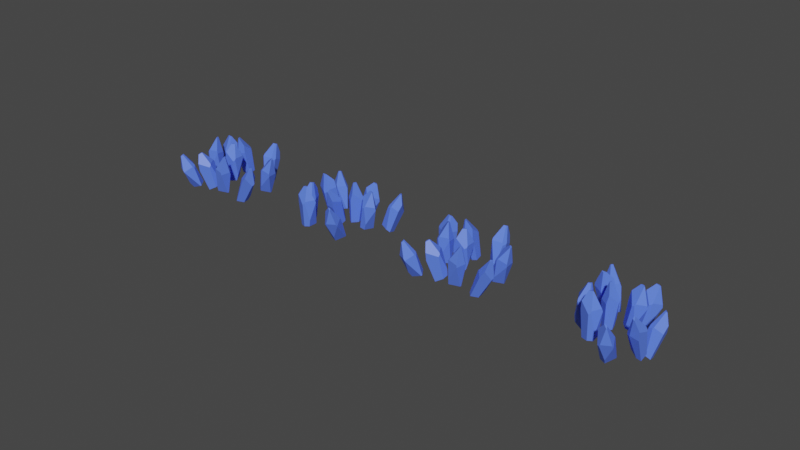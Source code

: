 # Source: Minerals.blend  (saved by Blender 2.93.21; exported with 4.5.12 LTS)
import bpy
from mathutils import Matrix  # noqa: F401  (used for matrix-valued properties, if any)

bpy.ops.wm.read_factory_settings(use_empty=True)
scene = bpy.context.scene
scene.name = 'Scene'

# ---- collections
col_collection = bpy.data.collections.new('Collection'); scene.collection.children.link(col_collection)

# ---- materials (node trees are filled in below, after node groups)
mat_mineral = bpy.data.materials.new('Mineral')
mat_mineral.use_transparent_shadow = False

# ---- material node trees
mat_mineral.use_nodes = True; mat_mineral.node_tree.nodes.clear()
_N = mat_mineral.node_tree.nodes; _L = mat_mineral.node_tree.links
n0 = _N.new('ShaderNodeBsdfPrincipled'); n0.name = 'Principled BSDF'; n0.location = (10, 300)
n0.distribution = 'GGX'
n0.subsurface_method = 'BURLEY'
n0.inputs[0].default_value = (0.1048, 0.2068, 1.0, 1.0)
n0.inputs[3].default_value = 1.45
n0.inputs[27].default_value = (0.0, 0.0, 0.0, 1.0)
n0.inputs[28].default_value = 1.0
n1 = _N.new('ShaderNodeOutputMaterial'); n1.name = 'Material Output'; n1.location = (300, 300)
_L.new(n0.outputs[0], n1.inputs[0])
n1.is_active_output = True

# ---- world
world_world = bpy.data.worlds.new('World'); scene.world = world_world
world_world.use_nodes = True; world_world.node_tree.nodes.clear()
_N = world_world.node_tree.nodes; _L = world_world.node_tree.links
n0 = _N.new('ShaderNodeOutputWorld'); n0.name = 'World Output'; n0.location = (300, 300)
n1 = _N.new('ShaderNodeBackground'); n1.name = 'Background'; n1.location = (10, 300)
n1.inputs[0].default_value = (0.05088, 0.05088, 0.05088, 1.0)
_L.new(n1.outputs[0], n0.inputs[0])
n0.is_active_output = True
world_world.color = (0.05088, 0.05088, 0.05088)
world_world.use_sun_shadow = False
world_world.sun_shadow_jitter_overblur = 0.0

# ---- meshes
me_cube_030 = bpy.data.meshes.new('Cube.030')
me_cube_030.from_pydata([(-1.0, -1.0, 0.0), (-1.0, -1.0, 4.52), (1.0, -0.6317, 4.906), (-0.679, -1.0, 5.982), (0.1737, 0.1684, 7.454), (-0.3558, -0.1127, 7.454), (-1.0, 0.3903, 4.52), (-0.3558, 0.05794, 7.454), (-1.0, -0.2601, 0.0), (-1.0, 0.4842, 4.28), (-0.3444, 1.0, 0.0), (-0.7002, 1.0, 3.933), (1.0, -0.7644, 4.634), (0.1973, -1.0, 0.0), (0.7653, -1.0, 4.405), (-0.1437, 1.0, 0.0), (1.0, 1.0, 4.379), (1.0, -0.2577, 1.209), (0.753, -0.3622, 0.0), (1.0, 1.0, 4.425), (-0.5534, 1.0, 4.408), (1.0, 0.8888, 4.883), (-0.1946, 0.262, 7.454), (0.1733, 0.263, 7.454), (-2.928, 1.047, -0.2417), (-4.298, 1.432, 3.86), (-5.582, 2.972, 3.262), (-4.881, 1.83, 5.057), (-6.637, 2.075, 5.591), (-6.181, 1.771, 5.914), (-5.416, 0.7139, 3.314), (-6.318, 1.683, 5.847), (-3.523, 0.6643, -0.532), (-5.418, 0.6449, 3.059), (-4.821, 0.5693, -1.29), (-5.858, 0.603, 2.421), (-5.392, 3.018, 3.066), (-3.449, 2.063, -0.7228), (-5.032, 2.921, 3.046), (-4.909, 0.7397, -1.371), (-6.734, 2.084, 2.143), (-4.762, 2.463, -0.2397), (-4.204, 2.205, -1.196), (-6.748, 2.088, 2.184), (-6.066, 0.7681, 2.793), (-6.797, 2.184, 2.644), (-6.552, 1.714, 5.702), (-6.713, 2.026, 5.554), (-1.102, -6.142, 1.235), (-2.807, -6.223, 5.138), (-1.907, -4.612, 6.346), (-3.156, -6.033, 6.566), (-3.862, -4.621, 7.773), (-4.03, -5.185, 7.621), (-3.627, -5.194, 4.537), (-4.131, -5.059, 7.547), (-1.538, -5.595, 0.9153), (-3.592, -5.12, 4.289), (-1.867, -4.222, 0.7093), (-3.575, -4.531, 3.921), (-1.726, -4.706, 6.168), (-0.3464, -5.337, 1.854), (-1.649, -5.034, 5.951), (-1.741, -4.087, 0.813), (-2.67, -3.396, 5.185), (-0.7333, -4.27, 2.992), (-0.3715, -4.492, 1.865), (-2.688, -3.396, 5.225), (-3.662, -4.44, 4.407), (-2.795, -3.487, 5.669), (-4.149, -4.799, 7.542), (-3.918, -4.551, 7.732), (-7.677, -2.635, -2.963), (-8.407, -2.663, 1.45), (-9.754, -4.214, 1.43), (-8.886, -2.875, 2.804), (-9.047, -4.329, 4.247), (-8.821, -3.777, 4.32), (-7.548, -3.742, 1.692), (-8.715, -3.909, 4.35), (-7.22, -3.209, -2.835), (-7.452, -3.813, 1.474), (-6.937, -4.6, -2.767), (-7.304, -4.4, 1.155), (-9.792, -4.11, 1.141), (-8.582, -3.391, -3.239), (-9.723, -3.777, 0.9312), (-7.089, -4.727, -2.813), (-8.661, -5.476, 1.199), (-8.926, -4.481, -2.115), (-8.608, -4.237, -3.256), (-8.669, -5.477, 1.243), (-7.491, -4.496, 1.585), (-8.811, -5.393, 1.672), (-8.711, -4.169, 4.348), (-8.988, -4.402, 4.264), (-2.652, -0.8823, -0.9235), (-2.789, -0.9956, 3.591), (-4.718, -0.3315, 3.903), (-3.112, -0.8728, 5.042), (-4.475, -1.5, 6.414), (-3.876, -1.519, 6.446), (-3.477, -2.202, 3.499), (-3.96, -1.667, 6.435), (-3.018, -1.524, -0.972), (-3.516, -2.277, 3.254), (-4.211, -2.291, -1.071), (-4.021, -2.567, 2.865), (-4.644, -0.2095, 3.639), (-3.691, -0.2877, -0.9531), (-4.317, -0.116, 3.432), (-4.385, -2.192, -1.076), (-5.51, -1.734, 3.269), (-4.791, -0.5632, 0.1857), (-4.489, -0.5649, -1.009), (-5.512, -1.735, 3.315), (-4.163, -2.506, 3.336), (-5.471, -1.65, 3.78), (-4.201, -1.764, 6.417), (-4.521, -1.582, 6.408), (-3.962, 6.275, -4.004), (-5.745, 7.804, -0.7501), (-7.523, 7.984, -2.102), (-6.557, 8.359, 0.02214), (-8.264, 7.995, 0.7031), (-7.754, 8.142, 1.077), (-6.34, 6.591, -0.3151), (-7.828, 7.993, 1.131), (-4.279, 5.629, -3.773), (-6.286, 6.428, -0.4585), (-5.3, 4.651, -3.951), (-6.59, 5.916, -0.8091), (-7.358, 8.007, -2.34), (-4.841, 6.496, -5.049), (-6.995, 8.092, -2.374), (-5.448, 4.688, -4.126), (-8.014, 6.382, -1.972), (-6.225, 6.406, -4.647), (-5.522, 6.043, -5.335), (-8.032, 6.397, -1.938), (-6.885, 6.104, -0.5952), (-8.165, 6.649, -1.643), (-8.033, 7.845, 1.054), (-8.304, 7.912, 0.7331), (-8.035, -0.2552, -5.53), (-9.782, 0.8405, -1.946), (-8.516, 2.355, -1.184), (-10.1, 1.378, -0.6703), (-10.43, 3.104, -0.04631), (-10.74, 2.589, -0.033), (-10.29, 1.889, -2.959), (-10.8, 2.718, -0.1574), (-8.305, 0.3027, -6.069), (-10.23, 1.901, -3.218), (-8.258, 1.628, -6.751), (-10.05, 2.377, -3.761), (-8.362, 2.189, -1.304), (-7.108, 0.4292, -5.097), (-8.37, 1.822, -1.398), (-8.103, 1.742, -6.678), (-8.909, 3.458, -2.792), (-7.224, 1.741, -4.389), (-6.91, 1.228, -5.361), (-8.927, 3.469, -2.755), (-10.12, 2.576, -3.331), (-9.063, 3.496, -2.311), (-10.75, 2.964, -0.2478), (-10.47, 3.175, -0.1155), (-3.136, 2.391, -0.6931), (-4.548, 3.186, 3.276), (-2.971, 4.233, 4.342), (-4.72, 3.546, 4.703), (-4.66, 5.15, 5.844), (-5.072, 4.722, 5.735), (-4.829, 4.462, 2.641), (-5.107, 4.879, 5.657), (-3.286, 3.07, -1.031), (-4.773, 4.506, 2.388), (-2.961, 4.437, -1.312), (-4.504, 5.014, 1.982), (-2.859, 4.063, 4.163), (-2.076, 2.775, -0.1572), (-2.948, 3.731, 3.965), (-2.783, 4.501, -1.222), (-3.137, 5.637, 3.135), (-1.892, 3.926, 0.9251), (-1.712, 3.538, -0.1994), (-3.151, 5.645, 3.175), (-4.522, 5.144, 2.464), (-3.272, 5.624, 3.628), (-5.006, 5.118, 5.636), (-4.68, 5.237, 5.801), (-10.08, -3.237, -6.982), (-12.42, -3.654, -3.764), (-11.34, -4.892, -2.112), (-13.0, -4.022, -2.547), (-12.75, -3.986, -0.1427), (-13.17, -3.792, -0.6469), (-11.77, -2.713, -2.706), (-13.09, -3.677, -0.517), (-9.736, -2.736, -6.419), (-11.6, -2.628, -2.805), (-8.787, -2.359, -5.101), (-11.02, -2.464, -2.496), (-11.26, -4.957, -2.408), (-9.42, -4.106, -6.326), (-11.39, -4.925, -2.878), (-8.676, -2.505, -4.991), (-10.31, -3.739, -1.246), (-9.257, -4.298, -4.46), (-8.816, -4.078, -5.536), (-10.33, -3.744, -1.214), (-11.18, -2.614, -2.077), (-10.62, -3.861, -0.9718), (-12.91, -3.656, -0.2733), (-12.7, -3.922, -0.07092), (-5.521, -6.13, -2.99), (-7.039, -5.347, 0.9124), (-6.898, -7.188, 2.116), (-7.539, -5.405, 2.279), (-7.014, -5.878, 4.517), (-7.25, -5.388, 4.179), (-5.797, -5.229, 1.732), (-7.097, -5.374, 4.279), (-4.861, -6.067, -2.554), (-5.633, -5.263, 1.58), (-3.754, -6.596, -1.597), (-5.064, -5.57, 1.682), (-6.924, -7.246, 1.803), (-5.556, -7.291, -2.599), (-7.051, -7.078, 1.39), (-3.76, -6.791, -1.532), (-5.263, -7.141, 2.623), (-5.322, -7.796, -0.8553), (-5.003, -7.775, -2.041), (-5.278, -7.133, 2.662), (-5.228, -5.63, 2.14), (-5.532, -7.063, 2.993), (-6.92, -5.513, 4.452), (-6.93, -5.869, 4.573)], [], [(1, 6, 9, 8, 0), (16, 15, 10, 11, 20, 19), (21, 2, 12, 17, 16, 19), (14, 3, 1, 0, 13), (7, 5, 4, 23, 22), (23, 4, 2, 21), (3, 5, 7, 6, 1), (14, 12, 2, 4, 5, 3), (6, 7, 22, 20, 11, 9), (9, 11, 10, 8), (17, 12, 14, 13, 18), (18, 15, 16, 17), (22, 23, 21, 19, 20), (25, 30, 33, 32, 24), (40, 39, 34, 35, 44, 43), (45, 26, 36, 41, 40, 43), (38, 27, 25, 24, 37), (31, 29, 28, 47, 46), (47, 28, 26, 45), (27, 29, 31, 30, 25), (38, 36, 26, 28, 29, 27), (30, 31, 46, 44, 35, 33), (33, 35, 34, 32), (41, 36, 38, 37, 42), (42, 39, 40, 41), (46, 47, 45, 43, 44), (49, 54, 57, 56, 48), (64, 63, 58, 59, 68, 67), (69, 50, 60, 65, 64, 67), (62, 51, 49, 48, 61), (55, 53, 52, 71, 70), (71, 52, 50, 69), (51, 53, 55, 54, 49), (62, 60, 50, 52, 53, 51), (54, 55, 70, 68, 59, 57), (57, 59, 58, 56), (65, 60, 62, 61, 66), (66, 63, 64, 65), (70, 71, 69, 67, 68), (73, 78, 81, 80, 72), (88, 87, 82, 83, 92, 91), (93, 74, 84, 89, 88, 91), (86, 75, 73, 72, 85), (79, 77, 76, 95, 94), (95, 76, 74, 93), (75, 77, 79, 78, 73), (86, 84, 74, 76, 77, 75), (78, 79, 94, 92, 83, 81), (81, 83, 82, 80), (89, 84, 86, 85, 90), (90, 87, 88, 89), (94, 95, 93, 91, 92), (97, 102, 105, 104, 96), (112, 111, 106, 107, 116, 115), (117, 98, 108, 113, 112, 115), (110, 99, 97, 96, 109), (103, 101, 100, 119, 118), (119, 100, 98, 117), (99, 101, 103, 102, 97), (110, 108, 98, 100, 101, 99), (102, 103, 118, 116, 107, 105), (105, 107, 106, 104), (113, 108, 110, 109, 114), (114, 111, 112, 113), (118, 119, 117, 115, 116), (121, 126, 129, 128, 120), (136, 135, 130, 131, 140, 139), (141, 122, 132, 137, 136, 139), (134, 123, 121, 120, 133), (127, 125, 124, 143, 142), (143, 124, 122, 141), (123, 125, 127, 126, 121), (134, 132, 122, 124, 125, 123), (126, 127, 142, 140, 131, 129), (129, 131, 130, 128), (137, 132, 134, 133, 138), (138, 135, 136, 137), (142, 143, 141, 139, 140), (145, 150, 153, 152, 144), (160, 159, 154, 155, 164, 163), (165, 146, 156, 161, 160, 163), (158, 147, 145, 144, 157), (151, 149, 148, 167, 166), (167, 148, 146, 165), (147, 149, 151, 150, 145), (158, 156, 146, 148, 149, 147), (150, 151, 166, 164, 155, 153), (153, 155, 154, 152), (161, 156, 158, 157, 162), (162, 159, 160, 161), (166, 167, 165, 163, 164), (169, 174, 177, 176, 168), (184, 183, 178, 179, 188, 187), (189, 170, 180, 185, 184, 187), (182, 171, 169, 168, 181), (175, 173, 172, 191, 190), (191, 172, 170, 189), (171, 173, 175, 174, 169), (182, 180, 170, 172, 173, 171), (174, 175, 190, 188, 179, 177), (177, 179, 178, 176), (185, 180, 182, 181, 186), (186, 183, 184, 185), (190, 191, 189, 187, 188), (193, 198, 201, 200, 192), (208, 207, 202, 203, 212, 211), (213, 194, 204, 209, 208, 211), (206, 195, 193, 192, 205), (199, 197, 196, 215, 214), (215, 196, 194, 213), (195, 197, 199, 198, 193), (206, 204, 194, 196, 197, 195), (198, 199, 214, 212, 203, 201), (201, 203, 202, 200), (209, 204, 206, 205, 210), (210, 207, 208, 209), (214, 215, 213, 211, 212), (217, 222, 225, 224, 216), (232, 231, 226, 227, 236, 235), (237, 218, 228, 233, 232, 235), (230, 219, 217, 216, 229), (223, 221, 220, 239, 238), (239, 220, 218, 237), (219, 221, 223, 222, 217), (230, 228, 218, 220, 221, 219), (222, 223, 238, 236, 227, 225), (225, 227, 226, 224), (233, 228, 230, 229, 234), (234, 231, 232, 233), (238, 239, 237, 235, 236)])
_uv = me_cube_030.uv_layers.new(name='UVMap')
_uv.uv.foreach_set('vector', [0.5266, 0.0, 0.5266, 0.1738, 0.5186, 0.1855, 0.375, 0.09249, 0.375, 0.0, 0.5219, 0.5, 0.375, 0.357, 0.375, 0.332, 0.5069, 0.2875, 0.5228, 0.3058, 0.5234, 0.5, 0.5388, 0.5139, 0.5396, 0.704, 0.5304, 0.7206, 0.4156, 0.6572, 0.5219, 0.5, 0.5234, 0.5, 0.5228, 0.7793, 0.5756, 0.9599, 0.5266, 1.0, 0.375, 1.0, 0.375, 0.8503, 0.7945, 0.6178, 0.7945, 0.6391, 0.7283, 0.604, 0.7283, 0.5921, 0.7743, 0.5922, 0.5683, 0.1303, 0.5683, 0.1237, 0.4061, 0.06726, 0.4044, 0.1729, 0.4937, 0.7089, 0.5851, 0.6472, 0.5851, 0.6354, 0.4029, 0.6123, 0.4029, 0.7089, 0.3873, 0.1182, 0.4029, 0.1399, 0.421, 0.1437, 0.5886, 0.1145, 0.5877, 0.07289, 0.4896, 0.02674, 0.4685, 0.6342, 0.6119, 0.6257, 0.612, 0.6076, 0.4632, 0.5817, 0.44, 0.5878, 0.4568, 0.629, 0.6002, 0.708, 0.5955, 0.6605, 0.4251, 0.5461, 0.3996, 0.6375, 0.4494, 0.1507, 0.6103, 0.1331, 0.6002, 0.1098, 0.3946, 0.07331, 0.3932, 0.1312, 0.3931, 0.6081, 0.3907, 0.7213, 0.5663, 0.6896, 0.4414, 0.6081, 0.574, 0.6279, 0.5742, 0.6024, 0.414, 0.5438, 0.3854, 0.5436, 0.3838, 0.6516, 0.5266, 0.0, 0.5266, 0.1738, 0.5186, 0.1855, 0.375, 0.09249, 0.375, 0.0, 0.5219, 0.5, 0.375, 0.357, 0.375, 0.332, 0.5069, 0.2875, 0.5228, 0.3058, 0.5234, 0.5, 0.5388, 0.5139, 0.5396, 0.704, 0.5304, 0.7206, 0.4156, 0.6572, 0.5219, 0.5, 0.5234, 0.5, 0.5228, 0.7793, 0.5756, 0.9599, 0.5266, 1.0, 0.375, 1.0, 0.375, 0.8503, 0.7945, 0.6178, 0.7945, 0.6391, 0.7283, 0.604, 0.7283, 0.5921, 0.7743, 0.5922, 0.5683, 0.1303, 0.5683, 0.1237, 0.4061, 0.06726, 0.4044, 0.1729, 0.4937, 0.7089, 0.5851, 0.6472, 0.5851, 0.6354, 0.4029, 0.6123, 0.4029, 0.7089, 0.3873, 0.1182, 0.4029, 0.1399, 0.421, 0.1437, 0.5886, 0.1145, 0.5877, 0.07289, 0.4896, 0.02674, 0.4685, 0.6342, 0.6119, 0.6257, 0.612, 0.6076, 0.4632, 0.5817, 0.44, 0.5878, 0.4568, 0.629, 0.6002, 0.708, 0.5955, 0.6605, 0.4251, 0.5461, 0.3996, 0.6375, 0.4494, 0.1507, 0.6103, 0.1331, 0.6002, 0.1098, 0.3946, 0.07331, 0.3932, 0.1312, 0.3931, 0.6081, 0.3907, 0.7213, 0.5663, 0.6896, 0.4414, 0.6081, 0.574, 0.6279, 0.5742, 0.6024, 0.414, 0.5438, 0.3854, 0.5436, 0.3838, 0.6516, 0.5266, 0.0, 0.5266, 0.1738, 0.5186, 0.1855, 0.375, 0.09249, 0.375, 0.0, 0.5219, 0.5, 0.375, 0.357, 0.375, 0.332, 0.5069, 0.2875, 0.5228, 0.3058, 0.5234, 0.5, 0.5388, 0.5139, 0.5396, 0.704, 0.5304, 0.7206, 0.4156, 0.6572, 0.5219, 0.5, 0.5234, 0.5, 0.5228, 0.7793, 0.5756, 0.9599, 0.5266, 1.0, 0.375, 1.0, 0.375, 0.8503, 0.7945, 0.6178, 0.7945, 0.6391, 0.7283, 0.604, 0.7283, 0.5921, 0.7743, 0.5922, 0.5683, 0.1303, 0.5683, 0.1237, 0.4061, 0.06726, 0.4044, 0.1729, 0.4937, 0.7089, 0.5851, 0.6472, 0.5851, 0.6354, 0.4029, 0.6123, 0.4029, 0.7089, 0.3873, 0.1182, 0.4029, 0.1399, 0.421, 0.1437, 0.5886, 0.1145, 0.5877, 0.07289, 0.4896, 0.02674, 0.4685, 0.6342, 0.6119, 0.6257, 0.612, 0.6076, 0.4632, 0.5817, 0.44, 0.5878, 0.4568, 0.629, 0.6002, 0.708, 0.5955, 0.6605, 0.4251, 0.5461, 0.3996, 0.6375, 0.4494, 0.1507, 0.6103, 0.1331, 0.6002, 0.1098, 0.3946, 0.07331, 0.3932, 0.1312, 0.3931, 0.6081, 0.3907, 0.7213, 0.5663, 0.6896, 0.4414, 0.6081, 0.574, 0.6279, 0.5742, 0.6024, 0.414, 0.5438, 0.3854, 0.5436, 0.3838, 0.6516, 0.5266, 0.0, 0.5266, 0.1738, 0.5186, 0.1855, 0.375, 0.09249, 0.375, 0.0, 0.5219, 0.5, 0.375, 0.357, 0.375, 0.332, 0.5069, 0.2875, 0.5228, 0.3058, 0.5234, 0.5, 0.5388, 0.5139, 0.5396, 0.704, 0.5304, 0.7206, 0.4156, 0.6572, 0.5219, 0.5, 0.5234, 0.5, 0.5228, 0.7793, 0.5756, 0.9599, 0.5266, 1.0, 0.375, 1.0, 0.375, 0.8503, 0.7945, 0.6178, 0.7945, 0.6391, 0.7283, 0.604, 0.7283, 0.5921, 0.7743, 0.5922, 0.5683, 0.1303, 0.5683, 0.1237, 0.4061, 0.06726, 0.4044, 0.1729, 0.4937, 0.7089, 0.5851, 0.6472, 0.5851, 0.6354, 0.4029, 0.6123, 0.4029, 0.7089, 0.3873, 0.1182, 0.4029, 0.1399, 0.421, 0.1437, 0.5886, 0.1145, 0.5877, 0.07289, 0.4896, 0.02674, 0.4685, 0.6342, 0.6119, 0.6257, 0.612, 0.6076, 0.4632, 0.5817, 0.44, 0.5878, 0.4568, 0.629, 0.6002, 0.708, 0.5955, 0.6605, 0.4251, 0.5461, 0.3996, 0.6375, 0.4494, 0.1507, 0.6103, 0.1331, 0.6002, 0.1098, 0.3946, 0.07331, 0.3932, 0.1312, 0.3931, 0.6081, 0.3907, 0.7213, 0.5663, 0.6896, 0.4414, 0.6081, 0.574, 0.6279, 0.5742, 0.6024, 0.414, 0.5438, 0.3854, 0.5436, 0.3838, 0.6516, 0.5266, 0.0, 0.5266, 0.1738, 0.5186, 0.1855, 0.375, 0.09249, 0.375, 0.0, 0.5219, 0.5, 0.375, 0.357, 0.375, 0.332, 0.5069, 0.2875, 0.5228, 0.3058, 0.5234, 0.5, 0.5388, 0.5139, 0.5396, 0.704, 0.5304, 0.7206, 0.4156, 0.6572, 0.5219, 0.5, 0.5234, 0.5, 0.5228, 0.7793, 0.5756, 0.9599, 0.5266, 1.0, 0.375, 1.0, 0.375, 0.8503, 0.7945, 0.6178, 0.7945, 0.6391, 0.7283, 0.604, 0.7283, 0.5921, 0.7743, 0.5922, 0.5683, 0.1303, 0.5683, 0.1237, 0.4061, 0.06726, 0.4044, 0.1729, 0.4937, 0.7089, 0.5851, 0.6472, 0.5851, 0.6354, 0.4029, 0.6123, 0.4029, 0.7089, 0.3873, 0.1182, 0.4029, 0.1399, 0.421, 0.1437, 0.5886, 0.1145, 0.5877, 0.07289, 0.4896, 0.02674, 0.4685, 0.6342, 0.6119, 0.6257, 0.612, 0.6076, 0.4632, 0.5817, 0.44, 0.5878, 0.4568, 0.629, 0.6002, 0.708, 0.5955, 0.6605, 0.4251, 0.5461, 0.3996, 0.6375, 0.4494, 0.1507, 0.6103, 0.1331, 0.6002, 0.1098, 0.3946, 0.07331, 0.3932, 0.1312, 0.3931, 0.6081, 0.3907, 0.7213, 0.5663, 0.6896, 0.4414, 0.6081, 0.574, 0.6279, 0.5742, 0.6024, 0.414, 0.5438, 0.3854, 0.5436, 0.3838, 0.6516, 0.5266, 0.0, 0.5266, 0.1738, 0.5186, 0.1855, 0.375, 0.09249, 0.375, 0.0, 0.5219, 0.5, 0.375, 0.357, 0.375, 0.332, 0.5069, 0.2875, 0.5228, 0.3058, 0.5234, 0.5, 0.5388, 0.5139, 0.5396, 0.704, 0.5304, 0.7206, 0.4156, 0.6572, 0.5219, 0.5, 0.5234, 0.5, 0.5228, 0.7793, 0.5756, 0.9599, 0.5266, 1.0, 0.375, 1.0, 0.375, 0.8503, 0.7945, 0.6178, 0.7945, 0.6391, 0.7283, 0.604, 0.7283, 0.5921, 0.7743, 0.5922, 0.5683, 0.1303, 0.5683, 0.1237, 0.4061, 0.06726, 0.4044, 0.1729, 0.4937, 0.7089, 0.5851, 0.6472, 0.5851, 0.6354, 0.4029, 0.6123, 0.4029, 0.7089, 0.3873, 0.1182, 0.4029, 0.1399, 0.421, 0.1437, 0.5886, 0.1145, 0.5877, 0.07289, 0.4896, 0.02674, 0.4685, 0.6342, 0.6119, 0.6257, 0.612, 0.6076, 0.4632, 0.5817, 0.44, 0.5878, 0.4568, 0.629, 0.6002, 0.708, 0.5955, 0.6605, 0.4251, 0.5461, 0.3996, 0.6375, 0.4494, 0.1507, 0.6103, 0.1331, 0.6002, 0.1098, 0.3946, 0.07331, 0.3932, 0.1312, 0.3931, 0.6081, 0.3907, 0.7213, 0.5663, 0.6896, 0.4414, 0.6081, 0.574, 0.6279, 0.5742, 0.6024, 0.414, 0.5438, 0.3854, 0.5436, 0.3838, 0.6516, 0.5266, 0.0, 0.5266, 0.1738, 0.5186, 0.1855, 0.375, 0.09249, 0.375, 0.0, 0.5219, 0.5, 0.375, 0.357, 0.375, 0.332, 0.5069, 0.2875, 0.5228, 0.3058, 0.5234, 0.5, 0.5388, 0.5139, 0.5396, 0.704, 0.5304, 0.7206, 0.4156, 0.6572, 0.5219, 0.5, 0.5234, 0.5, 0.5228, 0.7793, 0.5756, 0.9599, 0.5266, 1.0, 0.375, 1.0, 0.375, 0.8503, 0.7945, 0.6178, 0.7945, 0.6391, 0.7283, 0.604, 0.7283, 0.5921, 0.7743, 0.5922, 0.5683, 0.1303, 0.5683, 0.1237, 0.4061, 0.06726, 0.4044, 0.1729, 0.4937, 0.7089, 0.5851, 0.6472, 0.5851, 0.6354, 0.4029, 0.6123, 0.4029, 0.7089, 0.3873, 0.1182, 0.4029, 0.1399, 0.421, 0.1437, 0.5886, 0.1145, 0.5877, 0.07289, 0.4896, 0.02674, 0.4685, 0.6342, 0.6119, 0.6257, 0.612, 0.6076, 0.4632, 0.5817, 0.44, 0.5878, 0.4568, 0.629, 0.6002, 0.708, 0.5955, 0.6605, 0.4251, 0.5461, 0.3996, 0.6375, 0.4494, 0.1507, 0.6103, 0.1331, 0.6002, 0.1098, 0.3946, 0.07331, 0.3932, 0.1312, 0.3931, 0.6081, 0.3907, 0.7213, 0.5663, 0.6896, 0.4414, 0.6081, 0.574, 0.6279, 0.5742, 0.6024, 0.414, 0.5438, 0.3854, 0.5436, 0.3838, 0.6516, 0.5266, 0.0, 0.5266, 0.1738, 0.5186, 0.1855, 0.375, 0.09249, 0.375, 0.0, 0.5219, 0.5, 0.375, 0.357, 0.375, 0.332, 0.5069, 0.2875, 0.5228, 0.3058, 0.5234, 0.5, 0.5388, 0.5139, 0.5396, 0.704, 0.5304, 0.7206, 0.4156, 0.6572, 0.5219, 0.5, 0.5234, 0.5, 0.5228, 0.7793, 0.5756, 0.9599, 0.5266, 1.0, 0.375, 1.0, 0.375, 0.8503, 0.7945, 0.6178, 0.7945, 0.6391, 0.7283, 0.604, 0.7283, 0.5921, 0.7743, 0.5922, 0.5683, 0.1303, 0.5683, 0.1237, 0.4061, 0.06726, 0.4044, 0.1729, 0.4937, 0.7089, 0.5851, 0.6472, 0.5851, 0.6354, 0.4029, 0.6123, 0.4029, 0.7089, 0.3873, 0.1182, 0.4029, 0.1399, 0.421, 0.1437, 0.5886, 0.1145, 0.5877, 0.07289, 0.4896, 0.02674, 0.4685, 0.6342, 0.6119, 0.6257, 0.612, 0.6076, 0.4632, 0.5817, 0.44, 0.5878, 0.4568, 0.629, 0.6002, 0.708, 0.5955, 0.6605, 0.4251, 0.5461, 0.3996, 0.6375, 0.4494, 0.1507, 0.6103, 0.1331, 0.6002, 0.1098, 0.3946, 0.07331, 0.3932, 0.1312, 0.3931, 0.6081, 0.3907, 0.7213, 0.5663, 0.6896, 0.4414, 0.6081, 0.574, 0.6279, 0.5742, 0.6024, 0.414, 0.5438, 0.3854, 0.5436, 0.3838, 0.6516, 0.5266, 0.0, 0.5266, 0.1738, 0.5186, 0.1855, 0.375, 0.09249, 0.375, 0.0, 0.5219, 0.5, 0.375, 0.357, 0.375, 0.332, 0.5069, 0.2875, 0.5228, 0.3058, 0.5234, 0.5, 0.5388, 0.5139, 0.5396, 0.704, 0.5304, 0.7206, 0.4156, 0.6572, 0.5219, 0.5, 0.5234, 0.5, 0.5228, 0.7793, 0.5756, 0.9599, 0.5266, 1.0, 0.375, 1.0, 0.375, 0.8503, 0.7945, 0.6178, 0.7945, 0.6391, 0.7283, 0.604, 0.7283, 0.5921, 0.7743, 0.5922, 0.5683, 0.1303, 0.5683, 0.1237, 0.4061, 0.06726, 0.4044, 0.1729, 0.4937, 0.7089, 0.5851, 0.6472, 0.5851, 0.6354, 0.4029, 0.6123, 0.4029, 0.7089, 0.3873, 0.1182, 0.4029, 0.1399, 0.421, 0.1437, 0.5886, 0.1145, 0.5877, 0.07289, 0.4896, 0.02674, 0.4685, 0.6342, 0.6119, 0.6257, 0.612, 0.6076, 0.4632, 0.5817, 0.44, 0.5878, 0.4568, 0.629, 0.6002, 0.708, 0.5955, 0.6605, 0.4251, 0.5461, 0.3996, 0.6375, 0.4494, 0.1507, 0.6103, 0.1331, 0.6002, 0.1098, 0.3946, 0.07331, 0.3932, 0.1312, 0.3931, 0.6081, 0.3907, 0.7213, 0.5663, 0.6896, 0.4414, 0.6081, 0.574, 0.6279, 0.5742, 0.6024, 0.414, 0.5438, 0.3854, 0.5436, 0.3838, 0.6516, 0.5266, 0.0, 0.5266, 0.1738, 0.5186, 0.1855, 0.375, 0.09249, 0.375, 0.0, 0.5219, 0.5, 0.375, 0.357, 0.375, 0.332, 0.5069, 0.2875, 0.5228, 0.3058, 0.5234, 0.5, 0.5388, 0.5139, 0.5396, 0.704, 0.5304, 0.7206, 0.4156, 0.6572, 0.5219, 0.5, 0.5234, 0.5, 0.5228, 0.7793, 0.5756, 0.9599, 0.5266, 1.0, 0.375, 1.0, 0.375, 0.8503, 0.7945, 0.6178, 0.7945, 0.6391, 0.7283, 0.604, 0.7283, 0.5921, 0.7743, 0.5922, 0.5683, 0.1303, 0.5683, 0.1237, 0.4061, 0.06726, 0.4044, 0.1729, 0.4937, 0.7089, 0.5851, 0.6472, 0.5851, 0.6354, 0.4029, 0.6123, 0.4029, 0.7089, 0.3873, 0.1182, 0.4029, 0.1399, 0.421, 0.1437, 0.5886, 0.1145, 0.5877, 0.07289, 0.4896, 0.02674, 0.4685, 0.6342, 0.6119, 0.6257, 0.612, 0.6076, 0.4632, 0.5817, 0.44, 0.5878, 0.4568, 0.629, 0.6002, 0.708, 0.5955, 0.6605, 0.4251, 0.5461, 0.3996, 0.6375, 0.4494, 0.1507, 0.6103, 0.1331, 0.6002, 0.1098, 0.3946, 0.07331, 0.3932, 0.1312, 0.3931, 0.6081, 0.3907, 0.7213, 0.5663, 0.6896, 0.4414, 0.6081, 0.574, 0.6279, 0.5742, 0.6024, 0.414, 0.5438, 0.3854, 0.5436, 0.3838, 0.6516])
me_cube_030.materials.append(mat_mineral)
me_cube_030.use_remesh_fix_poles = True
me_cube_030.use_remesh_preserve_attributes = False
me_cube_030.update()
me_cube_039 = bpy.data.meshes.new('Cube.039')
me_cube_039.from_pydata([(-1.0, -1.0, 0.0), (-1.0, -1.0, 4.52), (1.0, -0.6317, 4.906), (-0.679, -1.0, 5.982), (0.1737, 0.1684, 7.454), (-0.3558, -0.1127, 7.454), (-1.0, 0.3903, 4.52), (-0.3558, 0.05794, 7.454), (-1.0, -0.2601, 0.0), (-1.0, 0.4842, 4.28), (-0.3444, 1.0, 0.0), (-0.7002, 1.0, 3.933), (1.0, -0.7644, 4.634), (0.1973, -1.0, 0.0), (0.7653, -1.0, 4.405), (-0.1437, 1.0, 0.0), (1.0, 1.0, 4.379), (1.0, -0.2577, 1.209), (0.753, -0.3622, 0.0), (1.0, 1.0, 4.425), (-0.5534, 1.0, 4.408), (1.0, 0.8888, 4.883), (-0.1946, 0.262, 7.454), (0.1733, 0.263, 7.454), (-2.966, 4.255, -0.7823), (-3.895, 5.225, 3.367), (-2.375, 4.327, 4.769), (-3.98, 5.338, 4.879), (-2.906, 5.971, 6.647), (-3.456, 6.097, 6.375), (-2.941, 6.235, 3.327), (-3.338, 6.221, 6.37), (-2.459, 4.793, -0.8036), (-2.827, 6.252, 3.104), (-1.152, 5.299, -0.4929), (-2.2, 6.365, 2.929), (-2.41, 4.172, 4.523), (-2.16, 3.508, -0.1486), (-2.683, 4.098, 4.196), (-1.017, 5.174, -0.3866), (-1.147, 5.399, 4.238), (-1.359, 3.805, 1.365), (-1.348, 3.624, 0.1272), (-1.156, 5.409, 4.28), (-2.199, 6.376, 3.442), (-1.327, 5.427, 4.704), (-3.09, 6.269, 6.45), (-2.841, 6.04, 6.644), (-4.84, 8.905, -4.263), (-5.512, 10.39, -0.3019), (-6.465, 8.812, 0.9063), (-5.919, 10.63, 1.086), (-5.73, 9.907, 3.303), (-5.636, 10.44, 2.972), (-4.426, 9.739, 0.463), (-5.503, 10.36, 3.066), (-4.262, 8.558, -3.856), (-4.317, 9.616, 0.3044), (-3.665, 7.465, -2.944), (-4.04, 9.03, 0.3835), (-6.528, 8.784, 0.5941), (-5.548, 7.987, -3.864), (-6.54, 9.0, 0.1862), (-3.784, 7.311, -2.877), (-5.112, 7.873, 1.342), (-5.623, 7.421, -2.128), (-5.379, 7.262, -3.327), (-5.119, 7.888, 1.382), (-4.197, 9.074, 0.8487), (-5.274, 8.091, 1.723), (-5.439, 10.15, 3.232), (-5.656, 9.863, 3.355), (0.7904, 6.624, -0.6715), (-0.8371, 7.736, 3.003), (-0.1254, 9.664, 3.0), (-1.187, 8.364, 4.186), (-2.043, 9.955, 4.461), (-2.143, 9.388, 4.688), (-1.785, 8.352, 1.922), (-2.26, 9.464, 4.555), (0.2859, 6.952, -1.247), (-1.763, 8.334, 1.654), (-0.2122, 8.057, -2.237), (-1.824, 8.727, 0.9653), (0.06339, 9.538, 2.882), (1.45, 7.624, -0.6896), (0.1769, 9.182, 2.883), (-0.1016, 8.224, -2.24), (-1.048, 10.26, 1.302), (0.9508, 8.92, -0.2962), (1.321, 8.37, -1.194), (-1.065, 10.27, 1.34), (-1.914, 8.966, 1.349), (-1.154, 10.33, 1.799), (-2.31, 9.689, 4.394), (-2.108, 9.996, 4.388), (-5.411, 1.903, -1.744), (-7.539, 2.853, 1.533), (-6.152, 3.155, 3.517), (-7.989, 3.139, 2.88), (-7.776, 4.51, 4.448), (-8.234, 4.276, 4.038), (-7.212, 4.184, 1.224), (-8.194, 4.44, 4.0), (-5.237, 2.612, -1.909), (-7.077, 4.224, 1.029), (-4.455, 3.775, -1.604), (-6.57, 4.625, 0.9301), (-6.055, 2.971, 3.348), (-4.523, 1.825, -0.6757), (-6.177, 2.712, 3.026), (-4.306, 3.762, -1.425), (-5.52, 4.607, 2.771), (-4.323, 2.737, 0.7524), (-3.962, 2.399, -0.3216), (-5.542, 4.616, 2.805), (-6.685, 4.715, 1.406), (-5.784, 4.606, 3.162), (-8.027, 4.624, 4.099), (-7.754, 4.601, 4.427), (3.39, 4.612, -0.7517), (3.122, 5.033, 3.719), (2.101, 3.303, 4.291), (2.83, 4.923, 5.184), (3.09, 3.671, 6.911), (3.214, 4.254, 6.826), (4.184, 4.159, 3.98), (3.344, 4.147, 6.858), (3.955, 4.147, -0.613), (4.27, 4.077, 3.76), (4.499, 2.851, -0.337), (4.494, 3.49, 3.531), (2.016, 3.361, 3.996), (2.624, 3.693, -0.6793), (1.999, 3.668, 3.712), (4.371, 2.697, -0.3249), (3.379, 2.227, 4.075), (2.606, 2.723, 0.7044), (2.756, 2.866, -0.526), (3.377, 2.231, 4.121), (4.371, 3.422, 4.01), (3.264, 2.344, 4.553), (3.397, 3.895, 6.906), (3.163, 3.612, 6.928), (-6.602, 6.167, -4.271), (-8.813, 6.96, -1.017), (-10.4, 5.849, -1.924), (-9.763, 7.079, -0.1903), (-10.89, 5.952, 0.9746), (-10.56, 6.424, 1.177), (-8.555, 5.747, -0.1776), (-10.52, 6.275, 1.28), (-6.465, 5.522, -3.824), (-8.421, 5.623, -0.2936), (-6.713, 4.141, -3.525), (-8.375, 4.983, -0.4436), (-10.29, 5.917, -2.2), (-7.481, 5.654, -5.113), (-10.05, 6.183, -2.342), (-6.86, 4.055, -3.666), (-9.842, 4.333, -1.319), (-8.524, 4.874, -4.36), (-7.771, 4.859, -5.12), (-9.864, 4.341, -1.286), (-8.715, 5.004, -0.2049), (-10.11, 4.518, -1.023), (-10.61, 6.028, 1.29), (-10.88, 5.87, 1.032), (-3.034, 1.867, 0.1467), (-3.793, 2.474, 4.477), (-5.278, 1.072, 4.767), (-4.298, 2.484, 5.842), (-4.602, 1.259, 7.59), (-4.326, 1.79, 7.544), (-3.039, 1.37, 4.988), (-4.233, 1.654, 7.607), (-2.634, 1.279, 0.419), (-2.948, 1.263, 4.793), (-2.482, -0.1023, 0.8121), (-2.853, 0.633, 4.618), (-5.304, 1.141, 4.457), (-4.004, 1.171, 0.01782), (-5.203, 1.433, 4.177), (-2.644, -0.2189, 0.7905), (-4.305, -0.2946, 4.862), (-4.455, 0.2779, 1.363), (-4.109, 0.3418, 0.1927), (-4.313, -0.2885, 4.906), (-3.052, 0.6116, 5.057), (-4.45, -0.1386, 5.304), (-4.253, 1.399, 7.665), (-4.551, 1.184, 7.625), (5.125, 7.079, -1.784), (5.19, 9.01, 1.927), (3.364, 9.919, 1.612), (4.952, 9.793, 2.989), (3.597, 10.07, 4.563), (4.19, 9.998, 4.615), (4.371, 8.097, 2.801), (4.09, 9.886, 4.722), (4.689, 6.593, -1.319), (4.313, 7.933, 2.663), (3.417, 6.088, -0.8101), (3.762, 7.593, 2.572), (3.438, 9.89, 1.304), (4.157, 7.669, -2.301), (3.763, 9.831, 1.07), (3.255, 6.187, -0.8968), (2.395, 8.622, 2.204), (3.089, 8.094, -1.188), (3.333, 7.524, -2.14), (2.395, 8.641, 2.242), (3.65, 7.868, 2.899), (2.468, 8.91, 2.548), (3.839, 9.831, 4.781), (3.541, 10.01, 4.623), (-1.054, 11.3, -5.34), (-1.704, 11.95, -0.9904), (-2.737, 13.71, -1.334), (-2.016, 12.46, 0.3106), (-3.584, 13.04, 1.267), (-3.154, 12.65, 1.485), (-2.995, 11.46, -1.203), (-3.313, 12.59, 1.459), (-1.741, 11.04, -5.454), (-3.047, 11.39, -1.448), (-3.119, 11.19, -5.862), (-3.572, 11.43, -1.961), (-2.575, 13.72, -1.576), (-1.435, 12.4, -5.735), (-2.249, 13.55, -1.683), (-3.183, 11.38, -5.929), (-4.176, 13.06, -2.091), (-2.553, 13.04, -4.949), (-2.204, 12.68, -6.015), (-4.183, 13.06, -2.047), (-3.686, 11.64, -1.552), (-4.146, 13.17, -1.589), (-3.554, 12.67, 1.374), (-3.671, 13.0, 1.253)], [], [(1, 6, 9, 8, 0), (16, 15, 10, 11, 20, 19), (21, 2, 12, 17, 16, 19), (14, 3, 1, 0, 13), (7, 5, 4, 23, 22), (23, 4, 2, 21), (3, 5, 7, 6, 1), (14, 12, 2, 4, 5, 3), (6, 7, 22, 20, 11, 9), (9, 11, 10, 8), (17, 12, 14, 13, 18), (18, 15, 16, 17), (22, 23, 21, 19, 20), (25, 30, 33, 32, 24), (40, 39, 34, 35, 44, 43), (45, 26, 36, 41, 40, 43), (38, 27, 25, 24, 37), (31, 29, 28, 47, 46), (47, 28, 26, 45), (27, 29, 31, 30, 25), (38, 36, 26, 28, 29, 27), (30, 31, 46, 44, 35, 33), (33, 35, 34, 32), (41, 36, 38, 37, 42), (42, 39, 40, 41), (46, 47, 45, 43, 44), (49, 54, 57, 56, 48), (64, 63, 58, 59, 68, 67), (69, 50, 60, 65, 64, 67), (62, 51, 49, 48, 61), (55, 53, 52, 71, 70), (71, 52, 50, 69), (51, 53, 55, 54, 49), (62, 60, 50, 52, 53, 51), (54, 55, 70, 68, 59, 57), (57, 59, 58, 56), (65, 60, 62, 61, 66), (66, 63, 64, 65), (70, 71, 69, 67, 68), (73, 78, 81, 80, 72), (88, 87, 82, 83, 92, 91), (93, 74, 84, 89, 88, 91), (86, 75, 73, 72, 85), (79, 77, 76, 95, 94), (95, 76, 74, 93), (75, 77, 79, 78, 73), (86, 84, 74, 76, 77, 75), (78, 79, 94, 92, 83, 81), (81, 83, 82, 80), (89, 84, 86, 85, 90), (90, 87, 88, 89), (94, 95, 93, 91, 92), (97, 102, 105, 104, 96), (112, 111, 106, 107, 116, 115), (117, 98, 108, 113, 112, 115), (110, 99, 97, 96, 109), (103, 101, 100, 119, 118), (119, 100, 98, 117), (99, 101, 103, 102, 97), (110, 108, 98, 100, 101, 99), (102, 103, 118, 116, 107, 105), (105, 107, 106, 104), (113, 108, 110, 109, 114), (114, 111, 112, 113), (118, 119, 117, 115, 116), (121, 126, 129, 128, 120), (136, 135, 130, 131, 140, 139), (141, 122, 132, 137, 136, 139), (134, 123, 121, 120, 133), (127, 125, 124, 143, 142), (143, 124, 122, 141), (123, 125, 127, 126, 121), (134, 132, 122, 124, 125, 123), (126, 127, 142, 140, 131, 129), (129, 131, 130, 128), (137, 132, 134, 133, 138), (138, 135, 136, 137), (142, 143, 141, 139, 140), (145, 150, 153, 152, 144), (160, 159, 154, 155, 164, 163), (165, 146, 156, 161, 160, 163), (158, 147, 145, 144, 157), (151, 149, 148, 167, 166), (167, 148, 146, 165), (147, 149, 151, 150, 145), (158, 156, 146, 148, 149, 147), (150, 151, 166, 164, 155, 153), (153, 155, 154, 152), (161, 156, 158, 157, 162), (162, 159, 160, 161), (166, 167, 165, 163, 164), (169, 174, 177, 176, 168), (184, 183, 178, 179, 188, 187), (189, 170, 180, 185, 184, 187), (182, 171, 169, 168, 181), (175, 173, 172, 191, 190), (191, 172, 170, 189), (171, 173, 175, 174, 169), (182, 180, 170, 172, 173, 171), (174, 175, 190, 188, 179, 177), (177, 179, 178, 176), (185, 180, 182, 181, 186), (186, 183, 184, 185), (190, 191, 189, 187, 188), (193, 198, 201, 200, 192), (208, 207, 202, 203, 212, 211), (213, 194, 204, 209, 208, 211), (206, 195, 193, 192, 205), (199, 197, 196, 215, 214), (215, 196, 194, 213), (195, 197, 199, 198, 193), (206, 204, 194, 196, 197, 195), (198, 199, 214, 212, 203, 201), (201, 203, 202, 200), (209, 204, 206, 205, 210), (210, 207, 208, 209), (214, 215, 213, 211, 212), (217, 222, 225, 224, 216), (232, 231, 226, 227, 236, 235), (237, 218, 228, 233, 232, 235), (230, 219, 217, 216, 229), (223, 221, 220, 239, 238), (239, 220, 218, 237), (219, 221, 223, 222, 217), (230, 228, 218, 220, 221, 219), (222, 223, 238, 236, 227, 225), (225, 227, 226, 224), (233, 228, 230, 229, 234), (234, 231, 232, 233), (238, 239, 237, 235, 236)])
_uv = me_cube_039.uv_layers.new(name='UVMap')
_uv.uv.foreach_set('vector', [0.5266, 0.0, 0.5266, 0.1738, 0.5186, 0.1855, 0.375, 0.09249, 0.375, 0.0, 0.5219, 0.5, 0.375, 0.357, 0.375, 0.332, 0.5069, 0.2875, 0.5228, 0.3058, 0.5234, 0.5, 0.5388, 0.5139, 0.5396, 0.704, 0.5304, 0.7206, 0.4156, 0.6572, 0.5219, 0.5, 0.5234, 0.5, 0.5228, 0.7793, 0.5756, 0.9599, 0.5266, 1.0, 0.375, 1.0, 0.375, 0.8503, 0.7945, 0.6178, 0.7945, 0.6391, 0.7283, 0.604, 0.7283, 0.5921, 0.7743, 0.5922, 0.5683, 0.1303, 0.5683, 0.1237, 0.4061, 0.06726, 0.4044, 0.1729, 0.4937, 0.7089, 0.5851, 0.6472, 0.5851, 0.6354, 0.4029, 0.6123, 0.4029, 0.7089, 0.3873, 0.1182, 0.4029, 0.1399, 0.421, 0.1437, 0.5886, 0.1145, 0.5877, 0.07289, 0.4896, 0.02674, 0.4685, 0.6342, 0.6119, 0.6257, 0.612, 0.6076, 0.4632, 0.5817, 0.44, 0.5878, 0.4568, 0.629, 0.6002, 0.708, 0.5955, 0.6605, 0.4251, 0.5461, 0.3996, 0.6375, 0.4494, 0.1507, 0.6103, 0.1331, 0.6002, 0.1098, 0.3946, 0.07331, 0.3932, 0.1312, 0.3931, 0.6081, 0.3907, 0.7213, 0.5663, 0.6896, 0.4414, 0.6081, 0.574, 0.6279, 0.5742, 0.6024, 0.414, 0.5438, 0.3854, 0.5436, 0.3838, 0.6516, 0.5266, 0.0, 0.5266, 0.1738, 0.5186, 0.1855, 0.375, 0.09249, 0.375, 0.0, 0.5219, 0.5, 0.375, 0.357, 0.375, 0.332, 0.5069, 0.2875, 0.5228, 0.3058, 0.5234, 0.5, 0.5388, 0.5139, 0.5396, 0.704, 0.5304, 0.7206, 0.4156, 0.6572, 0.5219, 0.5, 0.5234, 0.5, 0.5228, 0.7793, 0.5756, 0.9599, 0.5266, 1.0, 0.375, 1.0, 0.375, 0.8503, 0.7945, 0.6178, 0.7945, 0.6391, 0.7283, 0.604, 0.7283, 0.5921, 0.7743, 0.5922, 0.5683, 0.1303, 0.5683, 0.1237, 0.4061, 0.06726, 0.4044, 0.1729, 0.4937, 0.7089, 0.5851, 0.6472, 0.5851, 0.6354, 0.4029, 0.6123, 0.4029, 0.7089, 0.3873, 0.1182, 0.4029, 0.1399, 0.421, 0.1437, 0.5886, 0.1145, 0.5877, 0.07289, 0.4896, 0.02674, 0.4685, 0.6342, 0.6119, 0.6257, 0.612, 0.6076, 0.4632, 0.5817, 0.44, 0.5878, 0.4568, 0.629, 0.6002, 0.708, 0.5955, 0.6605, 0.4251, 0.5461, 0.3996, 0.6375, 0.4494, 0.1507, 0.6103, 0.1331, 0.6002, 0.1098, 0.3946, 0.07331, 0.3932, 0.1312, 0.3931, 0.6081, 0.3907, 0.7213, 0.5663, 0.6896, 0.4414, 0.6081, 0.574, 0.6279, 0.5742, 0.6024, 0.414, 0.5438, 0.3854, 0.5436, 0.3838, 0.6516, 0.5266, 0.0, 0.5266, 0.1738, 0.5186, 0.1855, 0.375, 0.09249, 0.375, 0.0, 0.5219, 0.5, 0.375, 0.357, 0.375, 0.332, 0.5069, 0.2875, 0.5228, 0.3058, 0.5234, 0.5, 0.5388, 0.5139, 0.5396, 0.704, 0.5304, 0.7206, 0.4156, 0.6572, 0.5219, 0.5, 0.5234, 0.5, 0.5228, 0.7793, 0.5756, 0.9599, 0.5266, 1.0, 0.375, 1.0, 0.375, 0.8503, 0.7945, 0.6178, 0.7945, 0.6391, 0.7283, 0.604, 0.7283, 0.5921, 0.7743, 0.5922, 0.5683, 0.1303, 0.5683, 0.1237, 0.4061, 0.06726, 0.4044, 0.1729, 0.4937, 0.7089, 0.5851, 0.6472, 0.5851, 0.6354, 0.4029, 0.6123, 0.4029, 0.7089, 0.3873, 0.1182, 0.4029, 0.1399, 0.421, 0.1437, 0.5886, 0.1145, 0.5877, 0.07289, 0.4896, 0.02674, 0.4685, 0.6342, 0.6119, 0.6257, 0.612, 0.6076, 0.4632, 0.5817, 0.44, 0.5878, 0.4568, 0.629, 0.6002, 0.708, 0.5955, 0.6605, 0.4251, 0.5461, 0.3996, 0.6375, 0.4494, 0.1507, 0.6103, 0.1331, 0.6002, 0.1098, 0.3946, 0.07331, 0.3932, 0.1312, 0.3931, 0.6081, 0.3907, 0.7213, 0.5663, 0.6896, 0.4414, 0.6081, 0.574, 0.6279, 0.5742, 0.6024, 0.414, 0.5438, 0.3854, 0.5436, 0.3838, 0.6516, 0.5266, 0.0, 0.5266, 0.1738, 0.5186, 0.1855, 0.375, 0.09249, 0.375, 0.0, 0.5219, 0.5, 0.375, 0.357, 0.375, 0.332, 0.5069, 0.2875, 0.5228, 0.3058, 0.5234, 0.5, 0.5388, 0.5139, 0.5396, 0.704, 0.5304, 0.7206, 0.4156, 0.6572, 0.5219, 0.5, 0.5234, 0.5, 0.5228, 0.7793, 0.5756, 0.9599, 0.5266, 1.0, 0.375, 1.0, 0.375, 0.8503, 0.7945, 0.6178, 0.7945, 0.6391, 0.7283, 0.604, 0.7283, 0.5921, 0.7743, 0.5922, 0.5683, 0.1303, 0.5683, 0.1237, 0.4061, 0.06726, 0.4044, 0.1729, 0.4937, 0.7089, 0.5851, 0.6472, 0.5851, 0.6354, 0.4029, 0.6123, 0.4029, 0.7089, 0.3873, 0.1182, 0.4029, 0.1399, 0.421, 0.1437, 0.5886, 0.1145, 0.5877, 0.07289, 0.4896, 0.02674, 0.4685, 0.6342, 0.6119, 0.6257, 0.612, 0.6076, 0.4632, 0.5817, 0.44, 0.5878, 0.4568, 0.629, 0.6002, 0.708, 0.5955, 0.6605, 0.4251, 0.5461, 0.3996, 0.6375, 0.4494, 0.1507, 0.6103, 0.1331, 0.6002, 0.1098, 0.3946, 0.07331, 0.3932, 0.1312, 0.3931, 0.6081, 0.3907, 0.7213, 0.5663, 0.6896, 0.4414, 0.6081, 0.574, 0.6279, 0.5742, 0.6024, 0.414, 0.5438, 0.3854, 0.5436, 0.3838, 0.6516, 0.5266, 0.0, 0.5266, 0.1738, 0.5186, 0.1855, 0.375, 0.09249, 0.375, 0.0, 0.5219, 0.5, 0.375, 0.357, 0.375, 0.332, 0.5069, 0.2875, 0.5228, 0.3058, 0.5234, 0.5, 0.5388, 0.5139, 0.5396, 0.704, 0.5304, 0.7206, 0.4156, 0.6572, 0.5219, 0.5, 0.5234, 0.5, 0.5228, 0.7793, 0.5756, 0.9599, 0.5266, 1.0, 0.375, 1.0, 0.375, 0.8503, 0.7945, 0.6178, 0.7945, 0.6391, 0.7283, 0.604, 0.7283, 0.5921, 0.7743, 0.5922, 0.5683, 0.1303, 0.5683, 0.1237, 0.4061, 0.06726, 0.4044, 0.1729, 0.4937, 0.7089, 0.5851, 0.6472, 0.5851, 0.6354, 0.4029, 0.6123, 0.4029, 0.7089, 0.3873, 0.1182, 0.4029, 0.1399, 0.421, 0.1437, 0.5886, 0.1145, 0.5877, 0.07289, 0.4896, 0.02674, 0.4685, 0.6342, 0.6119, 0.6257, 0.612, 0.6076, 0.4632, 0.5817, 0.44, 0.5878, 0.4568, 0.629, 0.6002, 0.708, 0.5955, 0.6605, 0.4251, 0.5461, 0.3996, 0.6375, 0.4494, 0.1507, 0.6103, 0.1331, 0.6002, 0.1098, 0.3946, 0.07331, 0.3932, 0.1312, 0.3931, 0.6081, 0.3907, 0.7213, 0.5663, 0.6896, 0.4414, 0.6081, 0.574, 0.6279, 0.5742, 0.6024, 0.414, 0.5438, 0.3854, 0.5436, 0.3838, 0.6516, 0.5266, 0.0, 0.5266, 0.1738, 0.5186, 0.1855, 0.375, 0.09249, 0.375, 0.0, 0.5219, 0.5, 0.375, 0.357, 0.375, 0.332, 0.5069, 0.2875, 0.5228, 0.3058, 0.5234, 0.5, 0.5388, 0.5139, 0.5396, 0.704, 0.5304, 0.7206, 0.4156, 0.6572, 0.5219, 0.5, 0.5234, 0.5, 0.5228, 0.7793, 0.5756, 0.9599, 0.5266, 1.0, 0.375, 1.0, 0.375, 0.8503, 0.7945, 0.6178, 0.7945, 0.6391, 0.7283, 0.604, 0.7283, 0.5921, 0.7743, 0.5922, 0.5683, 0.1303, 0.5683, 0.1237, 0.4061, 0.06726, 0.4044, 0.1729, 0.4937, 0.7089, 0.5851, 0.6472, 0.5851, 0.6354, 0.4029, 0.6123, 0.4029, 0.7089, 0.3873, 0.1182, 0.4029, 0.1399, 0.421, 0.1437, 0.5886, 0.1145, 0.5877, 0.07289, 0.4896, 0.02674, 0.4685, 0.6342, 0.6119, 0.6257, 0.612, 0.6076, 0.4632, 0.5817, 0.44, 0.5878, 0.4568, 0.629, 0.6002, 0.708, 0.5955, 0.6605, 0.4251, 0.5461, 0.3996, 0.6375, 0.4494, 0.1507, 0.6103, 0.1331, 0.6002, 0.1098, 0.3946, 0.07331, 0.3932, 0.1312, 0.3931, 0.6081, 0.3907, 0.7213, 0.5663, 0.6896, 0.4414, 0.6081, 0.574, 0.6279, 0.5742, 0.6024, 0.414, 0.5438, 0.3854, 0.5436, 0.3838, 0.6516, 0.5266, 0.0, 0.5266, 0.1738, 0.5186, 0.1855, 0.375, 0.09249, 0.375, 0.0, 0.5219, 0.5, 0.375, 0.357, 0.375, 0.332, 0.5069, 0.2875, 0.5228, 0.3058, 0.5234, 0.5, 0.5388, 0.5139, 0.5396, 0.704, 0.5304, 0.7206, 0.4156, 0.6572, 0.5219, 0.5, 0.5234, 0.5, 0.5228, 0.7793, 0.5756, 0.9599, 0.5266, 1.0, 0.375, 1.0, 0.375, 0.8503, 0.7945, 0.6178, 0.7945, 0.6391, 0.7283, 0.604, 0.7283, 0.5921, 0.7743, 0.5922, 0.5683, 0.1303, 0.5683, 0.1237, 0.4061, 0.06726, 0.4044, 0.1729, 0.4937, 0.7089, 0.5851, 0.6472, 0.5851, 0.6354, 0.4029, 0.6123, 0.4029, 0.7089, 0.3873, 0.1182, 0.4029, 0.1399, 0.421, 0.1437, 0.5886, 0.1145, 0.5877, 0.07289, 0.4896, 0.02674, 0.4685, 0.6342, 0.6119, 0.6257, 0.612, 0.6076, 0.4632, 0.5817, 0.44, 0.5878, 0.4568, 0.629, 0.6002, 0.708, 0.5955, 0.6605, 0.4251, 0.5461, 0.3996, 0.6375, 0.4494, 0.1507, 0.6103, 0.1331, 0.6002, 0.1098, 0.3946, 0.07331, 0.3932, 0.1312, 0.3931, 0.6081, 0.3907, 0.7213, 0.5663, 0.6896, 0.4414, 0.6081, 0.574, 0.6279, 0.5742, 0.6024, 0.414, 0.5438, 0.3854, 0.5436, 0.3838, 0.6516, 0.5266, 0.0, 0.5266, 0.1738, 0.5186, 0.1855, 0.375, 0.09249, 0.375, 0.0, 0.5219, 0.5, 0.375, 0.357, 0.375, 0.332, 0.5069, 0.2875, 0.5228, 0.3058, 0.5234, 0.5, 0.5388, 0.5139, 0.5396, 0.704, 0.5304, 0.7206, 0.4156, 0.6572, 0.5219, 0.5, 0.5234, 0.5, 0.5228, 0.7793, 0.5756, 0.9599, 0.5266, 1.0, 0.375, 1.0, 0.375, 0.8503, 0.7945, 0.6178, 0.7945, 0.6391, 0.7283, 0.604, 0.7283, 0.5921, 0.7743, 0.5922, 0.5683, 0.1303, 0.5683, 0.1237, 0.4061, 0.06726, 0.4044, 0.1729, 0.4937, 0.7089, 0.5851, 0.6472, 0.5851, 0.6354, 0.4029, 0.6123, 0.4029, 0.7089, 0.3873, 0.1182, 0.4029, 0.1399, 0.421, 0.1437, 0.5886, 0.1145, 0.5877, 0.07289, 0.4896, 0.02674, 0.4685, 0.6342, 0.6119, 0.6257, 0.612, 0.6076, 0.4632, 0.5817, 0.44, 0.5878, 0.4568, 0.629, 0.6002, 0.708, 0.5955, 0.6605, 0.4251, 0.5461, 0.3996, 0.6375, 0.4494, 0.1507, 0.6103, 0.1331, 0.6002, 0.1098, 0.3946, 0.07331, 0.3932, 0.1312, 0.3931, 0.6081, 0.3907, 0.7213, 0.5663, 0.6896, 0.4414, 0.6081, 0.574, 0.6279, 0.5742, 0.6024, 0.414, 0.5438, 0.3854, 0.5436, 0.3838, 0.6516, 0.5266, 0.0, 0.5266, 0.1738, 0.5186, 0.1855, 0.375, 0.09249, 0.375, 0.0, 0.5219, 0.5, 0.375, 0.357, 0.375, 0.332, 0.5069, 0.2875, 0.5228, 0.3058, 0.5234, 0.5, 0.5388, 0.5139, 0.5396, 0.704, 0.5304, 0.7206, 0.4156, 0.6572, 0.5219, 0.5, 0.5234, 0.5, 0.5228, 0.7793, 0.5756, 0.9599, 0.5266, 1.0, 0.375, 1.0, 0.375, 0.8503, 0.7945, 0.6178, 0.7945, 0.6391, 0.7283, 0.604, 0.7283, 0.5921, 0.7743, 0.5922, 0.5683, 0.1303, 0.5683, 0.1237, 0.4061, 0.06726, 0.4044, 0.1729, 0.4937, 0.7089, 0.5851, 0.6472, 0.5851, 0.6354, 0.4029, 0.6123, 0.4029, 0.7089, 0.3873, 0.1182, 0.4029, 0.1399, 0.421, 0.1437, 0.5886, 0.1145, 0.5877, 0.07289, 0.4896, 0.02674, 0.4685, 0.6342, 0.6119, 0.6257, 0.612, 0.6076, 0.4632, 0.5817, 0.44, 0.5878, 0.4568, 0.629, 0.6002, 0.708, 0.5955, 0.6605, 0.4251, 0.5461, 0.3996, 0.6375, 0.4494, 0.1507, 0.6103, 0.1331, 0.6002, 0.1098, 0.3946, 0.07331, 0.3932, 0.1312, 0.3931, 0.6081, 0.3907, 0.7213, 0.5663, 0.6896, 0.4414, 0.6081, 0.574, 0.6279, 0.5742, 0.6024, 0.414, 0.5438, 0.3854, 0.5436, 0.3838, 0.6516, 0.5266, 0.0, 0.5266, 0.1738, 0.5186, 0.1855, 0.375, 0.09249, 0.375, 0.0, 0.5219, 0.5, 0.375, 0.357, 0.375, 0.332, 0.5069, 0.2875, 0.5228, 0.3058, 0.5234, 0.5, 0.5388, 0.5139, 0.5396, 0.704, 0.5304, 0.7206, 0.4156, 0.6572, 0.5219, 0.5, 0.5234, 0.5, 0.5228, 0.7793, 0.5756, 0.9599, 0.5266, 1.0, 0.375, 1.0, 0.375, 0.8503, 0.7945, 0.6178, 0.7945, 0.6391, 0.7283, 0.604, 0.7283, 0.5921, 0.7743, 0.5922, 0.5683, 0.1303, 0.5683, 0.1237, 0.4061, 0.06726, 0.4044, 0.1729, 0.4937, 0.7089, 0.5851, 0.6472, 0.5851, 0.6354, 0.4029, 0.6123, 0.4029, 0.7089, 0.3873, 0.1182, 0.4029, 0.1399, 0.421, 0.1437, 0.5886, 0.1145, 0.5877, 0.07289, 0.4896, 0.02674, 0.4685, 0.6342, 0.6119, 0.6257, 0.612, 0.6076, 0.4632, 0.5817, 0.44, 0.5878, 0.4568, 0.629, 0.6002, 0.708, 0.5955, 0.6605, 0.4251, 0.5461, 0.3996, 0.6375, 0.4494, 0.1507, 0.6103, 0.1331, 0.6002, 0.1098, 0.3946, 0.07331, 0.3932, 0.1312, 0.3931, 0.6081, 0.3907, 0.7213, 0.5663, 0.6896, 0.4414, 0.6081, 0.574, 0.6279, 0.5742, 0.6024, 0.414, 0.5438, 0.3854, 0.5436, 0.3838, 0.6516])
me_cube_039.materials.append(mat_mineral)
me_cube_039.use_remesh_fix_poles = True
me_cube_039.use_remesh_preserve_attributes = False
me_cube_039.update()
me_cube_048 = bpy.data.meshes.new('Cube.048')
me_cube_048.from_pydata([(-1.0, -1.0, 0.0), (-1.0, -1.0, 4.52), (1.0, -0.6317, 4.906), (-0.679, -1.0, 5.982), (0.1737, 0.1684, 7.454), (-0.3558, -0.1127, 7.454), (-1.0, 0.3903, 4.52), (-0.3558, 0.05794, 7.454), (-1.0, -0.2601, 0.0), (-1.0, 0.4842, 4.28), (-0.3444, 1.0, 0.0), (-0.7002, 1.0, 3.933), (1.0, -0.7644, 4.634), (0.1973, -1.0, 0.0), (0.7653, -1.0, 4.405), (-0.1437, 1.0, 0.0), (1.0, 1.0, 4.379), (1.0, -0.2577, 1.209), (0.753, -0.3622, 0.0), (1.0, 1.0, 4.425), (-0.5534, 1.0, 4.408), (1.0, 0.8888, 4.883), (-0.1946, 0.262, 7.454), (0.1733, 0.263, 7.454), (-1.054, 11.3, -5.34), (-1.704, 11.95, -0.9904), (-2.737, 13.71, -1.334), (-2.016, 12.46, 0.3106), (-3.584, 13.04, 1.267), (-3.154, 12.65, 1.485), (-2.995, 11.46, -1.203), (-3.313, 12.59, 1.459), (-1.741, 11.04, -5.454), (-3.047, 11.39, -1.448), (-3.119, 11.19, -5.862), (-3.572, 11.43, -1.961), (-2.575, 13.72, -1.576), (-1.435, 12.4, -5.735), (-2.249, 13.55, -1.683), (-3.183, 11.38, -5.929), (-4.176, 13.06, -2.091), (-2.553, 13.04, -4.949), (-2.204, 12.68, -6.015), (-4.183, 13.06, -2.047), (-3.686, 11.64, -1.552), (-4.146, 13.17, -1.589), (-3.554, 12.67, 1.374), (-3.671, 13.0, 1.253), (5.125, 7.079, -1.784), (5.19, 9.01, 1.927), (3.364, 9.919, 1.612), (4.952, 9.793, 2.989), (3.597, 10.07, 4.563), (4.19, 9.998, 4.615), (4.371, 8.097, 2.801), (4.09, 9.886, 4.722), (4.689, 6.593, -1.319), (4.313, 7.932, 2.663), (3.417, 6.088, -0.8101), (3.762, 7.593, 2.572), (3.438, 9.89, 1.304), (4.157, 7.669, -2.301), (3.763, 9.831, 1.07), (3.255, 6.187, -0.8968), (2.395, 8.622, 2.204), (3.089, 8.094, -1.188), (3.333, 7.524, -2.14), (2.395, 8.641, 2.242), (3.65, 7.868, 2.899), (2.468, 8.91, 2.548), (3.839, 9.831, 4.781), (3.541, 10.01, 4.623), (-3.034, 1.867, 0.1467), (-3.793, 2.474, 4.477), (-5.278, 1.072, 4.767), (-4.298, 2.484, 5.842), (-4.602, 1.259, 7.59), (-4.326, 1.79, 7.544), (-3.039, 1.37, 4.988), (-4.233, 1.654, 7.607), (-2.634, 1.279, 0.419), (-2.948, 1.263, 4.793), (-2.482, -0.1023, 0.8121), (-2.853, 0.633, 4.618), (-5.304, 1.141, 4.457), (-4.004, 1.171, 0.01782), (-5.203, 1.433, 4.177), (-2.644, -0.2189, 0.7905), (-4.305, -0.2946, 4.862), (-4.455, 0.2779, 1.363), (-4.109, 0.3418, 0.1927), (-4.313, -0.2885, 4.906), (-3.052, 0.6116, 5.057), (-4.45, -0.1386, 5.304), (-4.253, 1.399, 7.665), (-4.551, 1.184, 7.625), (-6.602, 6.167, -4.271), (-8.813, 6.96, -1.017), (-10.4, 5.849, -1.924), (-9.763, 7.079, -0.1903), (-10.89, 5.952, 0.9746), (-10.56, 6.424, 1.177), (-8.555, 5.747, -0.1776), (-10.52, 6.275, 1.28), (-6.465, 5.522, -3.824), (-8.421, 5.623, -0.2936), (-6.713, 4.141, -3.525), (-8.375, 4.983, -0.4436), (-10.29, 5.917, -2.2), (-7.481, 5.654, -5.113), (-10.05, 6.183, -2.342), (-6.86, 4.055, -3.666), (-9.842, 4.333, -1.319), (-8.524, 4.874, -4.36), (-7.771, 4.859, -5.12), (-9.864, 4.341, -1.286), (-8.715, 5.004, -0.2049), (-10.11, 4.518, -1.023), (-10.61, 6.028, 1.29), (-10.88, 5.87, 1.032), (3.39, 4.612, -0.7517), (3.122, 5.033, 3.719), (2.101, 3.303, 4.291), (2.83, 4.923, 5.184), (3.09, 3.671, 6.911), (3.214, 4.254, 6.826), (4.184, 4.159, 3.98), (3.344, 4.147, 6.858), (3.955, 4.147, -0.613), (4.27, 4.077, 3.76), (4.499, 2.851, -0.337), (4.494, 3.49, 3.531), (2.016, 3.361, 3.996), (2.624, 3.693, -0.6793), (1.999, 3.668, 3.712), (4.371, 2.697, -0.3249), (3.379, 2.227, 4.075), (2.606, 2.723, 0.7044), (2.756, 2.866, -0.526), (3.377, 2.231, 4.121), (4.371, 3.422, 4.01), (3.264, 2.344, 4.553), (3.397, 3.895, 6.906), (3.163, 3.612, 6.928), (-5.411, 1.903, -1.744), (-7.539, 2.853, 1.533), (-6.152, 3.155, 3.517), (-7.989, 3.139, 2.88), (-7.776, 4.51, 4.448), (-8.234, 4.276, 4.038), (-7.212, 4.184, 1.224), (-8.194, 4.44, 4.0), (-5.237, 2.612, -1.909), (-7.077, 4.224, 1.029), (-4.455, 3.775, -1.604), (-6.57, 4.625, 0.9301), (-6.055, 2.971, 3.348), (-4.523, 1.825, -0.6757), (-6.177, 2.712, 3.026), (-4.306, 3.762, -1.425), (-5.52, 4.607, 2.771), (-4.323, 2.737, 0.7524), (-3.962, 2.399, -0.3216), (-5.542, 4.616, 2.805), (-6.685, 4.715, 1.406), (-5.784, 4.606, 3.162), (-8.027, 4.624, 4.099), (-7.754, 4.601, 4.427), (0.7904, 6.624, -0.6715), (-0.8371, 7.736, 3.003), (-0.1254, 9.664, 3.0), (-1.187, 8.364, 4.186), (-2.043, 9.955, 4.461), (-2.143, 9.388, 4.688), (-1.785, 8.352, 1.922), (-2.26, 9.464, 4.555), (0.2859, 6.952, -1.247), (-1.763, 8.334, 1.654), (-0.2122, 8.057, -2.237), (-1.824, 8.727, 0.9653), (0.06339, 9.538, 2.882), (1.45, 7.624, -0.6896), (0.1769, 9.182, 2.883), (-0.1016, 8.224, -2.24), (-1.048, 10.26, 1.302), (0.9508, 8.92, -0.2962), (1.321, 8.37, -1.194), (-1.065, 10.27, 1.34), (-1.914, 8.966, 1.349), (-1.154, 10.33, 1.799), (-2.31, 9.689, 4.394), (-2.108, 9.996, 4.388), (-3.871, 7.8, -3.39), (-4.543, 9.285, 0.571), (-5.496, 7.706, 1.779), (-4.951, 9.52, 1.959), (-4.761, 8.802, 4.176), (-4.668, 9.339, 3.845), (-3.457, 8.633, 1.336), (-4.534, 9.259, 3.939), (-3.293, 7.453, -2.983), (-3.348, 8.51, 1.177), (-2.696, 6.359, -2.071), (-3.071, 7.925, 1.256), (-5.559, 7.679, 1.467), (-4.579, 6.882, -2.991), (-5.571, 7.894, 1.059), (-2.815, 6.205, -2.004), (-4.143, 6.768, 2.215), (-4.654, 6.316, -1.255), (-4.41, 6.157, -2.454), (-4.15, 6.783, 2.255), (-3.228, 7.968, 1.722), (-4.305, 6.986, 2.595), (-4.47, 9.04, 4.105), (-4.687, 8.758, 4.228), (-2.966, 4.255, -0.7823), (-3.895, 5.225, 3.367), (-2.375, 4.327, 4.769), (-3.98, 5.338, 4.879), (-2.906, 5.971, 6.647), (-3.456, 6.097, 6.375), (-2.941, 6.235, 3.327), (-3.338, 6.221, 6.37), (-2.459, 4.793, -0.8036), (-2.827, 6.252, 3.104), (-1.152, 5.299, -0.4929), (-2.2, 6.365, 2.929), (-2.41, 4.172, 4.523), (-2.16, 3.508, -0.1486), (-2.683, 4.098, 4.196), (-1.017, 5.174, -0.3866), (-1.147, 5.399, 4.238), (-1.359, 3.805, 1.365), (-1.348, 3.624, 0.1272), (-1.156, 5.409, 4.28), (-2.199, 6.376, 3.442), (-1.327, 5.427, 4.704), (-3.09, 6.269, 6.45), (-2.841, 6.04, 6.644)], [], [(1, 6, 9, 8, 0), (16, 15, 10, 11, 20, 19), (21, 2, 12, 17, 16, 19), (14, 3, 1, 0, 13), (7, 5, 4, 23, 22), (23, 4, 2, 21), (3, 5, 7, 6, 1), (14, 12, 2, 4, 5, 3), (6, 7, 22, 20, 11, 9), (9, 11, 10, 8), (17, 12, 14, 13, 18), (18, 15, 16, 17), (22, 23, 21, 19, 20), (25, 30, 33, 32, 24), (40, 39, 34, 35, 44, 43), (45, 26, 36, 41, 40, 43), (38, 27, 25, 24, 37), (31, 29, 28, 47, 46), (47, 28, 26, 45), (27, 29, 31, 30, 25), (38, 36, 26, 28, 29, 27), (30, 31, 46, 44, 35, 33), (33, 35, 34, 32), (41, 36, 38, 37, 42), (42, 39, 40, 41), (46, 47, 45, 43, 44), (49, 54, 57, 56, 48), (64, 63, 58, 59, 68, 67), (69, 50, 60, 65, 64, 67), (62, 51, 49, 48, 61), (55, 53, 52, 71, 70), (71, 52, 50, 69), (51, 53, 55, 54, 49), (62, 60, 50, 52, 53, 51), (54, 55, 70, 68, 59, 57), (57, 59, 58, 56), (65, 60, 62, 61, 66), (66, 63, 64, 65), (70, 71, 69, 67, 68), (73, 78, 81, 80, 72), (88, 87, 82, 83, 92, 91), (93, 74, 84, 89, 88, 91), (86, 75, 73, 72, 85), (79, 77, 76, 95, 94), (95, 76, 74, 93), (75, 77, 79, 78, 73), (86, 84, 74, 76, 77, 75), (78, 79, 94, 92, 83, 81), (81, 83, 82, 80), (89, 84, 86, 85, 90), (90, 87, 88, 89), (94, 95, 93, 91, 92), (97, 102, 105, 104, 96), (112, 111, 106, 107, 116, 115), (117, 98, 108, 113, 112, 115), (110, 99, 97, 96, 109), (103, 101, 100, 119, 118), (119, 100, 98, 117), (99, 101, 103, 102, 97), (110, 108, 98, 100, 101, 99), (102, 103, 118, 116, 107, 105), (105, 107, 106, 104), (113, 108, 110, 109, 114), (114, 111, 112, 113), (118, 119, 117, 115, 116), (121, 126, 129, 128, 120), (136, 135, 130, 131, 140, 139), (141, 122, 132, 137, 136, 139), (134, 123, 121, 120, 133), (127, 125, 124, 143, 142), (143, 124, 122, 141), (123, 125, 127, 126, 121), (134, 132, 122, 124, 125, 123), (126, 127, 142, 140, 131, 129), (129, 131, 130, 128), (137, 132, 134, 133, 138), (138, 135, 136, 137), (142, 143, 141, 139, 140), (145, 150, 153, 152, 144), (160, 159, 154, 155, 164, 163), (165, 146, 156, 161, 160, 163), (158, 147, 145, 144, 157), (151, 149, 148, 167, 166), (167, 148, 146, 165), (147, 149, 151, 150, 145), (158, 156, 146, 148, 149, 147), (150, 151, 166, 164, 155, 153), (153, 155, 154, 152), (161, 156, 158, 157, 162), (162, 159, 160, 161), (166, 167, 165, 163, 164), (169, 174, 177, 176, 168), (184, 183, 178, 179, 188, 187), (189, 170, 180, 185, 184, 187), (182, 171, 169, 168, 181), (175, 173, 172, 191, 190), (191, 172, 170, 189), (171, 173, 175, 174, 169), (182, 180, 170, 172, 173, 171), (174, 175, 190, 188, 179, 177), (177, 179, 178, 176), (185, 180, 182, 181, 186), (186, 183, 184, 185), (190, 191, 189, 187, 188), (193, 198, 201, 200, 192), (208, 207, 202, 203, 212, 211), (213, 194, 204, 209, 208, 211), (206, 195, 193, 192, 205), (199, 197, 196, 215, 214), (215, 196, 194, 213), (195, 197, 199, 198, 193), (206, 204, 194, 196, 197, 195), (198, 199, 214, 212, 203, 201), (201, 203, 202, 200), (209, 204, 206, 205, 210), (210, 207, 208, 209), (214, 215, 213, 211, 212), (217, 222, 225, 224, 216), (232, 231, 226, 227, 236, 235), (237, 218, 228, 233, 232, 235), (230, 219, 217, 216, 229), (223, 221, 220, 239, 238), (239, 220, 218, 237), (219, 221, 223, 222, 217), (230, 228, 218, 220, 221, 219), (222, 223, 238, 236, 227, 225), (225, 227, 226, 224), (233, 228, 230, 229, 234), (234, 231, 232, 233), (238, 239, 237, 235, 236)])
_uv = me_cube_048.uv_layers.new(name='UVMap')
_uv.uv.foreach_set('vector', [0.5266, 0.0, 0.5266, 0.1738, 0.5186, 0.1855, 0.375, 0.09249, 0.375, 0.0, 0.5219, 0.5, 0.375, 0.357, 0.375, 0.332, 0.5069, 0.2875, 0.5228, 0.3058, 0.5234, 0.5, 0.5388, 0.5139, 0.5396, 0.704, 0.5304, 0.7206, 0.4156, 0.6572, 0.5219, 0.5, 0.5234, 0.5, 0.5228, 0.7793, 0.5756, 0.9599, 0.5266, 1.0, 0.375, 1.0, 0.375, 0.8503, 0.7945, 0.6178, 0.7945, 0.6391, 0.7283, 0.604, 0.7283, 0.5921, 0.7743, 0.5922, 0.5683, 0.1303, 0.5683, 0.1237, 0.4061, 0.06726, 0.4044, 0.1729, 0.4937, 0.7089, 0.5851, 0.6472, 0.5851, 0.6354, 0.4029, 0.6123, 0.4029, 0.7089, 0.3873, 0.1182, 0.4029, 0.1399, 0.421, 0.1437, 0.5886, 0.1145, 0.5877, 0.07289, 0.4896, 0.02674, 0.4685, 0.6342, 0.6119, 0.6257, 0.612, 0.6076, 0.4632, 0.5817, 0.44, 0.5878, 0.4568, 0.629, 0.6002, 0.708, 0.5955, 0.6605, 0.4251, 0.5461, 0.3996, 0.6375, 0.4494, 0.1507, 0.6103, 0.1331, 0.6002, 0.1098, 0.3946, 0.07331, 0.3932, 0.1312, 0.3931, 0.6081, 0.3907, 0.7213, 0.5663, 0.6896, 0.4414, 0.6081, 0.574, 0.6279, 0.5742, 0.6024, 0.414, 0.5438, 0.3854, 0.5436, 0.3838, 0.6516, 0.5266, 0.0, 0.5266, 0.1738, 0.5186, 0.1855, 0.375, 0.09249, 0.375, 0.0, 0.5219, 0.5, 0.375, 0.357, 0.375, 0.332, 0.5069, 0.2875, 0.5228, 0.3058, 0.5234, 0.5, 0.5388, 0.5139, 0.5396, 0.704, 0.5304, 0.7206, 0.4156, 0.6572, 0.5219, 0.5, 0.5234, 0.5, 0.5228, 0.7793, 0.5756, 0.9599, 0.5266, 1.0, 0.375, 1.0, 0.375, 0.8503, 0.7945, 0.6178, 0.7945, 0.6391, 0.7283, 0.604, 0.7283, 0.5921, 0.7743, 0.5922, 0.5683, 0.1303, 0.5683, 0.1237, 0.4061, 0.06726, 0.4044, 0.1729, 0.4937, 0.7089, 0.5851, 0.6472, 0.5851, 0.6354, 0.4029, 0.6123, 0.4029, 0.7089, 0.3873, 0.1182, 0.4029, 0.1399, 0.421, 0.1437, 0.5886, 0.1145, 0.5877, 0.07289, 0.4896, 0.02674, 0.4685, 0.6342, 0.6119, 0.6257, 0.612, 0.6076, 0.4632, 0.5817, 0.44, 0.5878, 0.4568, 0.629, 0.6002, 0.708, 0.5955, 0.6605, 0.4251, 0.5461, 0.3996, 0.6375, 0.4494, 0.1507, 0.6103, 0.1331, 0.6002, 0.1098, 0.3946, 0.07331, 0.3932, 0.1312, 0.3931, 0.6081, 0.3907, 0.7213, 0.5663, 0.6896, 0.4414, 0.6081, 0.574, 0.6279, 0.5742, 0.6024, 0.414, 0.5438, 0.3854, 0.5436, 0.3838, 0.6516, 0.5266, 0.0, 0.5266, 0.1738, 0.5186, 0.1855, 0.375, 0.09249, 0.375, 0.0, 0.5219, 0.5, 0.375, 0.357, 0.375, 0.332, 0.5069, 0.2875, 0.5228, 0.3058, 0.5234, 0.5, 0.5388, 0.5139, 0.5396, 0.704, 0.5304, 0.7206, 0.4156, 0.6572, 0.5219, 0.5, 0.5234, 0.5, 0.5228, 0.7793, 0.5756, 0.9599, 0.5266, 1.0, 0.375, 1.0, 0.375, 0.8503, 0.7945, 0.6178, 0.7945, 0.6391, 0.7283, 0.604, 0.7283, 0.5921, 0.7743, 0.5922, 0.5683, 0.1303, 0.5683, 0.1237, 0.4061, 0.06726, 0.4044, 0.1729, 0.4937, 0.7089, 0.5851, 0.6472, 0.5851, 0.6354, 0.4029, 0.6123, 0.4029, 0.7089, 0.3873, 0.1182, 0.4029, 0.1399, 0.421, 0.1437, 0.5886, 0.1145, 0.5877, 0.07289, 0.4896, 0.02674, 0.4685, 0.6342, 0.6119, 0.6257, 0.612, 0.6076, 0.4632, 0.5817, 0.44, 0.5878, 0.4568, 0.629, 0.6002, 0.708, 0.5955, 0.6605, 0.4251, 0.5461, 0.3996, 0.6375, 0.4494, 0.1507, 0.6103, 0.1331, 0.6002, 0.1098, 0.3946, 0.07331, 0.3932, 0.1312, 0.3931, 0.6081, 0.3907, 0.7213, 0.5663, 0.6896, 0.4414, 0.6081, 0.574, 0.6279, 0.5742, 0.6024, 0.414, 0.5438, 0.3854, 0.5436, 0.3838, 0.6516, 0.5266, 0.0, 0.5266, 0.1738, 0.5186, 0.1855, 0.375, 0.09249, 0.375, 0.0, 0.5219, 0.5, 0.375, 0.357, 0.375, 0.332, 0.5069, 0.2875, 0.5228, 0.3058, 0.5234, 0.5, 0.5388, 0.5139, 0.5396, 0.704, 0.5304, 0.7206, 0.4156, 0.6572, 0.5219, 0.5, 0.5234, 0.5, 0.5228, 0.7793, 0.5756, 0.9599, 0.5266, 1.0, 0.375, 1.0, 0.375, 0.8503, 0.7945, 0.6178, 0.7945, 0.6391, 0.7283, 0.604, 0.7283, 0.5921, 0.7743, 0.5922, 0.5683, 0.1303, 0.5683, 0.1237, 0.4061, 0.06726, 0.4044, 0.1729, 0.4937, 0.7089, 0.5851, 0.6472, 0.5851, 0.6354, 0.4029, 0.6123, 0.4029, 0.7089, 0.3873, 0.1182, 0.4029, 0.1399, 0.421, 0.1437, 0.5886, 0.1145, 0.5877, 0.07289, 0.4896, 0.02674, 0.4685, 0.6342, 0.6119, 0.6257, 0.612, 0.6076, 0.4632, 0.5817, 0.44, 0.5878, 0.4568, 0.629, 0.6002, 0.708, 0.5955, 0.6605, 0.4251, 0.5461, 0.3996, 0.6375, 0.4494, 0.1507, 0.6103, 0.1331, 0.6002, 0.1098, 0.3946, 0.07331, 0.3932, 0.1312, 0.3931, 0.6081, 0.3907, 0.7213, 0.5663, 0.6896, 0.4414, 0.6081, 0.574, 0.6279, 0.5742, 0.6024, 0.414, 0.5438, 0.3854, 0.5436, 0.3838, 0.6516, 0.5266, 0.0, 0.5266, 0.1738, 0.5186, 0.1855, 0.375, 0.09249, 0.375, 0.0, 0.5219, 0.5, 0.375, 0.357, 0.375, 0.332, 0.5069, 0.2875, 0.5228, 0.3058, 0.5234, 0.5, 0.5388, 0.5139, 0.5396, 0.704, 0.5304, 0.7206, 0.4156, 0.6572, 0.5219, 0.5, 0.5234, 0.5, 0.5228, 0.7793, 0.5756, 0.9599, 0.5266, 1.0, 0.375, 1.0, 0.375, 0.8503, 0.7945, 0.6178, 0.7945, 0.6391, 0.7283, 0.604, 0.7283, 0.5921, 0.7743, 0.5922, 0.5683, 0.1303, 0.5683, 0.1237, 0.4061, 0.06726, 0.4044, 0.1729, 0.4937, 0.7089, 0.5851, 0.6472, 0.5851, 0.6354, 0.4029, 0.6123, 0.4029, 0.7089, 0.3873, 0.1182, 0.4029, 0.1399, 0.421, 0.1437, 0.5886, 0.1145, 0.5877, 0.07289, 0.4896, 0.02674, 0.4685, 0.6342, 0.6119, 0.6257, 0.612, 0.6076, 0.4632, 0.5817, 0.44, 0.5878, 0.4568, 0.629, 0.6002, 0.708, 0.5955, 0.6605, 0.4251, 0.5461, 0.3996, 0.6375, 0.4494, 0.1507, 0.6103, 0.1331, 0.6002, 0.1098, 0.3946, 0.07331, 0.3932, 0.1312, 0.3931, 0.6081, 0.3907, 0.7213, 0.5663, 0.6896, 0.4414, 0.6081, 0.574, 0.6279, 0.5742, 0.6024, 0.414, 0.5438, 0.3854, 0.5436, 0.3838, 0.6516, 0.5266, 0.0, 0.5266, 0.1738, 0.5186, 0.1855, 0.375, 0.09249, 0.375, 0.0, 0.5219, 0.5, 0.375, 0.357, 0.375, 0.332, 0.5069, 0.2875, 0.5228, 0.3058, 0.5234, 0.5, 0.5388, 0.5139, 0.5396, 0.704, 0.5304, 0.7206, 0.4156, 0.6572, 0.5219, 0.5, 0.5234, 0.5, 0.5228, 0.7793, 0.5756, 0.9599, 0.5266, 1.0, 0.375, 1.0, 0.375, 0.8503, 0.7945, 0.6178, 0.7945, 0.6391, 0.7283, 0.604, 0.7283, 0.5921, 0.7743, 0.5922, 0.5683, 0.1303, 0.5683, 0.1237, 0.4061, 0.06726, 0.4044, 0.1729, 0.4937, 0.7089, 0.5851, 0.6472, 0.5851, 0.6354, 0.4029, 0.6123, 0.4029, 0.7089, 0.3873, 0.1182, 0.4029, 0.1399, 0.421, 0.1437, 0.5886, 0.1145, 0.5877, 0.07289, 0.4896, 0.02674, 0.4685, 0.6342, 0.6119, 0.6257, 0.612, 0.6076, 0.4632, 0.5817, 0.44, 0.5878, 0.4568, 0.629, 0.6002, 0.708, 0.5955, 0.6605, 0.4251, 0.5461, 0.3996, 0.6375, 0.4494, 0.1507, 0.6103, 0.1331, 0.6002, 0.1098, 0.3946, 0.07331, 0.3932, 0.1312, 0.3931, 0.6081, 0.3907, 0.7213, 0.5663, 0.6896, 0.4414, 0.6081, 0.574, 0.6279, 0.5742, 0.6024, 0.414, 0.5438, 0.3854, 0.5436, 0.3838, 0.6516, 0.5266, 0.0, 0.5266, 0.1738, 0.5186, 0.1855, 0.375, 0.09249, 0.375, 0.0, 0.5219, 0.5, 0.375, 0.357, 0.375, 0.332, 0.5069, 0.2875, 0.5228, 0.3058, 0.5234, 0.5, 0.5388, 0.5139, 0.5396, 0.704, 0.5304, 0.7206, 0.4156, 0.6572, 0.5219, 0.5, 0.5234, 0.5, 0.5228, 0.7793, 0.5756, 0.9599, 0.5266, 1.0, 0.375, 1.0, 0.375, 0.8503, 0.7945, 0.6178, 0.7945, 0.6391, 0.7283, 0.604, 0.7283, 0.5921, 0.7743, 0.5922, 0.5683, 0.1303, 0.5683, 0.1237, 0.4061, 0.06726, 0.4044, 0.1729, 0.4937, 0.7089, 0.5851, 0.6472, 0.5851, 0.6354, 0.4029, 0.6123, 0.4029, 0.7089, 0.3873, 0.1182, 0.4029, 0.1399, 0.421, 0.1437, 0.5886, 0.1145, 0.5877, 0.07289, 0.4896, 0.02674, 0.4685, 0.6342, 0.6119, 0.6257, 0.612, 0.6076, 0.4632, 0.5817, 0.44, 0.5878, 0.4568, 0.629, 0.6002, 0.708, 0.5955, 0.6605, 0.4251, 0.5461, 0.3996, 0.6375, 0.4494, 0.1507, 0.6103, 0.1331, 0.6002, 0.1098, 0.3946, 0.07331, 0.3932, 0.1312, 0.3931, 0.6081, 0.3907, 0.7213, 0.5663, 0.6896, 0.4414, 0.6081, 0.574, 0.6279, 0.5742, 0.6024, 0.414, 0.5438, 0.3854, 0.5436, 0.3838, 0.6516, 0.5266, 0.0, 0.5266, 0.1738, 0.5186, 0.1855, 0.375, 0.09249, 0.375, 0.0, 0.5219, 0.5, 0.375, 0.357, 0.375, 0.332, 0.5069, 0.2875, 0.5228, 0.3058, 0.5234, 0.5, 0.5388, 0.5139, 0.5396, 0.704, 0.5304, 0.7206, 0.4156, 0.6572, 0.5219, 0.5, 0.5234, 0.5, 0.5228, 0.7793, 0.5756, 0.9599, 0.5266, 1.0, 0.375, 1.0, 0.375, 0.8503, 0.7945, 0.6178, 0.7945, 0.6391, 0.7283, 0.604, 0.7283, 0.5921, 0.7743, 0.5922, 0.5683, 0.1303, 0.5683, 0.1237, 0.4061, 0.06726, 0.4044, 0.1729, 0.4937, 0.7089, 0.5851, 0.6472, 0.5851, 0.6354, 0.4029, 0.6123, 0.4029, 0.7089, 0.3873, 0.1182, 0.4029, 0.1399, 0.421, 0.1437, 0.5886, 0.1145, 0.5877, 0.07289, 0.4896, 0.02674, 0.4685, 0.6342, 0.6119, 0.6257, 0.612, 0.6076, 0.4632, 0.5817, 0.44, 0.5878, 0.4568, 0.629, 0.6002, 0.708, 0.5955, 0.6605, 0.4251, 0.5461, 0.3996, 0.6375, 0.4494, 0.1507, 0.6103, 0.1331, 0.6002, 0.1098, 0.3946, 0.07331, 0.3932, 0.1312, 0.3931, 0.6081, 0.3907, 0.7213, 0.5663, 0.6896, 0.4414, 0.6081, 0.574, 0.6279, 0.5742, 0.6024, 0.414, 0.5438, 0.3854, 0.5436, 0.3838, 0.6516, 0.5266, 0.0, 0.5266, 0.1738, 0.5186, 0.1855, 0.375, 0.09249, 0.375, 0.0, 0.5219, 0.5, 0.375, 0.357, 0.375, 0.332, 0.5069, 0.2875, 0.5228, 0.3058, 0.5234, 0.5, 0.5388, 0.5139, 0.5396, 0.704, 0.5304, 0.7206, 0.4156, 0.6572, 0.5219, 0.5, 0.5234, 0.5, 0.5228, 0.7793, 0.5756, 0.9599, 0.5266, 1.0, 0.375, 1.0, 0.375, 0.8503, 0.7945, 0.6178, 0.7945, 0.6391, 0.7283, 0.604, 0.7283, 0.5921, 0.7743, 0.5922, 0.5683, 0.1303, 0.5683, 0.1237, 0.4061, 0.06726, 0.4044, 0.1729, 0.4937, 0.7089, 0.5851, 0.6472, 0.5851, 0.6354, 0.4029, 0.6123, 0.4029, 0.7089, 0.3873, 0.1182, 0.4029, 0.1399, 0.421, 0.1437, 0.5886, 0.1145, 0.5877, 0.07289, 0.4896, 0.02674, 0.4685, 0.6342, 0.6119, 0.6257, 0.612, 0.6076, 0.4632, 0.5817, 0.44, 0.5878, 0.4568, 0.629, 0.6002, 0.708, 0.5955, 0.6605, 0.4251, 0.5461, 0.3996, 0.6375, 0.4494, 0.1507, 0.6103, 0.1331, 0.6002, 0.1098, 0.3946, 0.07331, 0.3932, 0.1312, 0.3931, 0.6081, 0.3907, 0.7213, 0.5663, 0.6896, 0.4414, 0.6081, 0.574, 0.6279, 0.5742, 0.6024, 0.414, 0.5438, 0.3854, 0.5436, 0.3838, 0.6516, 0.5266, 0.0, 0.5266, 0.1738, 0.5186, 0.1855, 0.375, 0.09249, 0.375, 0.0, 0.5219, 0.5, 0.375, 0.357, 0.375, 0.332, 0.5069, 0.2875, 0.5228, 0.3058, 0.5234, 0.5, 0.5388, 0.5139, 0.5396, 0.704, 0.5304, 0.7206, 0.4156, 0.6572, 0.5219, 0.5, 0.5234, 0.5, 0.5228, 0.7793, 0.5756, 0.9599, 0.5266, 1.0, 0.375, 1.0, 0.375, 0.8503, 0.7945, 0.6178, 0.7945, 0.6391, 0.7283, 0.604, 0.7283, 0.5921, 0.7743, 0.5922, 0.5683, 0.1303, 0.5683, 0.1237, 0.4061, 0.06726, 0.4044, 0.1729, 0.4937, 0.7089, 0.5851, 0.6472, 0.5851, 0.6354, 0.4029, 0.6123, 0.4029, 0.7089, 0.3873, 0.1182, 0.4029, 0.1399, 0.421, 0.1437, 0.5886, 0.1145, 0.5877, 0.07289, 0.4896, 0.02674, 0.4685, 0.6342, 0.6119, 0.6257, 0.612, 0.6076, 0.4632, 0.5817, 0.44, 0.5878, 0.4568, 0.629, 0.6002, 0.708, 0.5955, 0.6605, 0.4251, 0.5461, 0.3996, 0.6375, 0.4494, 0.1507, 0.6103, 0.1331, 0.6002, 0.1098, 0.3946, 0.07331, 0.3932, 0.1312, 0.3931, 0.6081, 0.3907, 0.7213, 0.5663, 0.6896, 0.4414, 0.6081, 0.574, 0.6279, 0.5742, 0.6024, 0.414, 0.5438, 0.3854, 0.5436, 0.3838, 0.6516])
me_cube_048.materials.append(mat_mineral)
me_cube_048.use_remesh_fix_poles = True
me_cube_048.use_remesh_preserve_attributes = False
me_cube_048.update()
me_cube_062 = bpy.data.meshes.new('Cube.062')
me_cube_062.from_pydata([(-1.0, -1.0, 0.0), (-1.0, -1.0, 4.52), (1.0, -0.6317, 4.906), (-0.679, -1.0, 5.982), (0.1737, 0.1684, 7.454), (-0.3558, -0.1127, 7.454), (-1.0, 0.3903, 4.52), (-0.3558, 0.05794, 7.454), (-1.0, -0.2601, 0.0), (-1.0, 0.4842, 4.28), (-0.3444, 1.0, 0.0), (-0.7002, 1.0, 3.933), (1.0, -0.7644, 4.634), (0.1973, -1.0, 0.0), (0.7653, -1.0, 4.405), (-0.1437, 1.0, 0.0), (1.0, 1.0, 4.379), (1.0, -0.2577, 1.209), (0.753, -0.3622, 0.0), (1.0, 1.0, 4.425), (-0.5534, 1.0, 4.408), (1.0, 0.8888, 4.883), (-0.1946, 0.262, 7.454), (0.1733, 0.263, 7.454), (-0.4295, 1.956, 0.3809), (0.1527, 2.055, 4.832), (0.2039, 4.096, 5.131), (0.3985, 2.402, 6.245), (-0.3908, 3.49, 7.881), (-0.2134, 2.918, 7.862), (-1.194, 2.315, 5.136), (-0.3786, 2.95, 7.9), (-1.146, 2.094, 0.5427), (-1.316, 2.327, 4.92), (-2.249, 2.973, 0.7652), (-1.806, 2.71, 4.666), (0.2973, 4.066, 4.833), (-0.2151, 3.132, 0.2841), (0.454, 3.786, 4.576), (-2.213, 3.17, 0.749), (-1.444, 4.39, 4.968), (-0.6346, 4.085, 1.572), (-0.7333, 3.797, 0.3787), (-1.438, 4.391, 5.014), (-1.719, 2.865, 5.122), (-1.272, 4.38, 5.441), (-0.5475, 3.146, 7.931), (-0.4825, 3.507, 7.902), (-4.009, 6.49, 0.6886), (-3.211, 5.83, 4.992), (-5.11, 5.482, 5.931), (-3.264, 5.628, 6.49), (-3.924, 4.297, 7.89), (-3.389, 4.554, 7.784), (-3.324, 4.467, 4.657), (-3.403, 4.387, 7.742), (-4.069, 5.765, 0.5101), (-3.374, 4.41, 4.406), (-4.806, 4.552, 0.4223), (-3.767, 3.966, 4.049), (-5.147, 5.652, 5.703), (-5.168, 6.531, 1.083), (-4.941, 5.908, 5.465), (-5.0, 4.559, 0.4885), (-5.335, 3.959, 5.035), (-5.792, 5.655, 2.32), (-5.758, 5.925, 1.113), (-5.327, 3.953, 5.079), (-3.825, 3.902, 4.55), (-5.237, 3.995, 5.542), (-3.575, 4.193, 7.746), (-3.932, 4.204, 7.867), (5.81, 3.259, -1.891), (6.954, 2.162, 2.102), (6.273, 3.716, 3.649), (7.253, 2.091, 3.569), (6.369, 2.099, 5.691), (6.743, 1.724, 5.316), (5.683, 1.698, 2.525), (6.587, 1.667, 5.368), (5.133, 3.012, -1.666), (5.536, 1.725, 2.341), (3.836, 3.172, -0.9248), (4.91, 1.902, 2.355), (6.325, 3.826, 3.368), (5.545, 4.319, -1.237), (6.535, 3.753, 2.966), (3.791, 3.349, -0.815), (4.647, 3.299, 3.679), (4.995, 4.488, 0.4964), (4.839, 4.598, -0.7387), (4.659, 3.288, 3.72), (4.998, 1.917, 2.855), (4.876, 3.214, 4.091), (6.365, 1.741, 5.518), (6.283, 2.067, 5.72), (4.72, 5.435, -2.921), (5.565, 6.829, 1.04), (4.172, 8.339, 1.063), (5.649, 7.531, 2.236), (4.524, 8.104, 3.984), (5.053, 7.822, 3.96), (4.5, 6.178, 1.855), (4.922, 7.742, 4.06), (4.153, 5.088, -2.488), (4.383, 6.059, 1.699), (2.799, 5.01, -1.923), (3.745, 5.945, 1.618), (4.223, 8.317, 0.7463), (4.012, 6.371, -3.239), (4.499, 8.173, 0.4705), (2.681, 5.166, -1.976), (2.823, 7.411, 1.557), (3.194, 7.023, -1.958), (3.194, 6.506, -3.013), (2.831, 7.425, 1.598), (3.747, 6.206, 1.995), (3.002, 7.619, 1.934), (4.67, 7.772, 4.137), (4.452, 8.059, 4.039), (-2.986, 8.379, -1.412), (-2.314, 9.351, 2.823), (-0.2767, 9.541, 2.581), (-1.783, 9.626, 4.12), (-0.6542, 10.95, 4.83), (-1.19, 10.75, 5.065), (-2.224, 10.67, 2.257), (-1.179, 10.91, 4.995), (-2.938, 9.082, -1.714), (-2.253, 10.71, 1.994), (-2.215, 10.2, -2.376), (-1.978, 11.09, 1.39), (-0.3259, 9.356, 2.38), (-1.815, 8.234, -1.684), (-0.6046, 9.112, 2.315), (-2.018, 10.18, -2.421), (-0.2491, 10.98, 1.422), (-0.8019, 9.101, -1.036), (-1.23, 8.772, -2.07), (-0.2423, 10.99, 1.465), (-1.764, 11.17, 1.802), (-0.1814, 10.98, 1.94), (-1.008, 11.08, 4.876), (-0.6485, 11.04, 4.792), (1.77, 0.1298, -1.117), (3.079, -0.9658, 2.786), (4.701, -1.966, 1.762), (3.705, -1.509, 3.832), (5.455, -1.504, 4.492), (4.932, -1.4, 4.857), (4.014, 0.06297, 2.742), (5.046, -1.274, 4.852), (2.267, 0.6773, -1.141), (4.007, 0.1906, 2.532), (3.528, 1.223, -1.622), (4.442, 0.4798, 2.013), (4.533, -1.998, 1.53), (2.526, -0.5762, -1.923), (4.16, -1.979, 1.499), (3.655, 1.105, -1.757), (5.645, -0.631, 1.255), (3.882, -0.7933, -1.443), (3.305, -0.432, -2.317), (5.658, -0.6422, 1.294), (4.673, 0.2781, 2.325), (5.716, -0.8356, 1.694), (5.285, -1.218, 4.737), (5.518, -1.434, 4.489), (-1.146, 5.451, 0.2691), (-0.353, 5.909, 4.621), (1.655, 5.495, 4.447), (0.1936, 5.931, 5.958), (1.64, 6.806, 6.852), (1.06, 6.759, 7.049), (0.143, 7.173, 4.222), (1.121, 6.914, 7.0), (-0.8817, 6.123, 0.05694), (0.1344, 7.234, 3.964), (0.1608, 7.011, -0.4485), (0.5285, 7.55, 3.416), (1.56, 5.347, 4.222), (-0.06285, 4.979, 0.005773), (1.223, 5.202, 4.122), (0.3423, 6.932, -0.4926), (2.144, 6.925, 3.472), (1.14, 5.46, 0.7804), (0.6673, 5.34, -0.2993), (2.152, 6.93, 3.516), (0.7446, 7.54, 3.841), (2.193, 6.875, 3.989), (1.34, 7.037, 6.906), (1.673, 6.893, 6.825), (-7.095, 8.437, -1.145), (-7.92, 8.727, 3.222), (-7.595, 6.776, 3.963), (-8.181, 8.502, 4.674), (-7.3, 7.796, 6.579), (-7.583, 8.311, 6.422), (-6.572, 8.785, 3.67), (-7.418, 8.318, 6.477), (-6.378, 8.467, -0.9063), (-6.438, 8.774, 3.468), (-5.143, 7.867, -0.4189), (-5.868, 8.474, 3.336), (-7.674, 6.753, 3.657), (-7.072, 7.245, -0.9952), (-7.865, 6.962, 3.331), (-5.14, 7.667, -0.3938), (-5.917, 6.81, 3.979), (-6.557, 6.554, 0.5119), (-6.443, 6.718, -0.7205), (-5.925, 6.813, 4.023), (-5.952, 8.359, 3.813), (-6.117, 6.838, 4.43), (-7.217, 8.167, 6.563), (-7.209, 7.8, 6.609), (-5.005, 2.639, -0.6747), (-4.307, 3.168, 3.692), (-5.106, 1.431, 4.694), (-4.265, 3.088, 5.21), (-3.604, 1.887, 6.805), (-3.521, 2.47, 6.655), (-3.206, 2.324, 3.56), (-3.386, 2.367, 6.639), (-4.42, 2.19, -0.7449), (-3.169, 2.239, 3.319), (-3.799, 0.9146, -0.6466), (-2.987, 1.652, 3.034), (-5.253, 1.479, 4.443), (-5.694, 1.706, -0.2767), (-5.34, 1.778, 4.167), (-3.915, 0.7581, -0.5799), (-3.896, 0.3786, 4.03), (-5.381, 0.7714, 1.088), (-5.509, 0.886, -0.1525), (-3.889, 0.384, 4.074), (-2.998, 1.593, 3.541), (-3.906, 0.505, 4.528), (-3.318, 2.117, 6.673), (-3.528, 1.83, 6.795)], [], [(1, 6, 9, 8, 0), (16, 15, 10, 11, 20, 19), (21, 2, 12, 17, 16, 19), (14, 3, 1, 0, 13), (7, 5, 4, 23, 22), (23, 4, 2, 21), (3, 5, 7, 6, 1), (14, 12, 2, 4, 5, 3), (6, 7, 22, 20, 11, 9), (9, 11, 10, 8), (17, 12, 14, 13, 18), (18, 15, 16, 17), (22, 23, 21, 19, 20), (25, 30, 33, 32, 24), (40, 39, 34, 35, 44, 43), (45, 26, 36, 41, 40, 43), (38, 27, 25, 24, 37), (31, 29, 28, 47, 46), (47, 28, 26, 45), (27, 29, 31, 30, 25), (38, 36, 26, 28, 29, 27), (30, 31, 46, 44, 35, 33), (33, 35, 34, 32), (41, 36, 38, 37, 42), (42, 39, 40, 41), (46, 47, 45, 43, 44), (49, 54, 57, 56, 48), (64, 63, 58, 59, 68, 67), (69, 50, 60, 65, 64, 67), (62, 51, 49, 48, 61), (55, 53, 52, 71, 70), (71, 52, 50, 69), (51, 53, 55, 54, 49), (62, 60, 50, 52, 53, 51), (54, 55, 70, 68, 59, 57), (57, 59, 58, 56), (65, 60, 62, 61, 66), (66, 63, 64, 65), (70, 71, 69, 67, 68), (73, 78, 81, 80, 72), (88, 87, 82, 83, 92, 91), (93, 74, 84, 89, 88, 91), (86, 75, 73, 72, 85), (79, 77, 76, 95, 94), (95, 76, 74, 93), (75, 77, 79, 78, 73), (86, 84, 74, 76, 77, 75), (78, 79, 94, 92, 83, 81), (81, 83, 82, 80), (89, 84, 86, 85, 90), (90, 87, 88, 89), (94, 95, 93, 91, 92), (97, 102, 105, 104, 96), (112, 111, 106, 107, 116, 115), (117, 98, 108, 113, 112, 115), (110, 99, 97, 96, 109), (103, 101, 100, 119, 118), (119, 100, 98, 117), (99, 101, 103, 102, 97), (110, 108, 98, 100, 101, 99), (102, 103, 118, 116, 107, 105), (105, 107, 106, 104), (113, 108, 110, 109, 114), (114, 111, 112, 113), (118, 119, 117, 115, 116), (121, 126, 129, 128, 120), (136, 135, 130, 131, 140, 139), (141, 122, 132, 137, 136, 139), (134, 123, 121, 120, 133), (127, 125, 124, 143, 142), (143, 124, 122, 141), (123, 125, 127, 126, 121), (134, 132, 122, 124, 125, 123), (126, 127, 142, 140, 131, 129), (129, 131, 130, 128), (137, 132, 134, 133, 138), (138, 135, 136, 137), (142, 143, 141, 139, 140), (145, 150, 153, 152, 144), (160, 159, 154, 155, 164, 163), (165, 146, 156, 161, 160, 163), (158, 147, 145, 144, 157), (151, 149, 148, 167, 166), (167, 148, 146, 165), (147, 149, 151, 150, 145), (158, 156, 146, 148, 149, 147), (150, 151, 166, 164, 155, 153), (153, 155, 154, 152), (161, 156, 158, 157, 162), (162, 159, 160, 161), (166, 167, 165, 163, 164), (169, 174, 177, 176, 168), (184, 183, 178, 179, 188, 187), (189, 170, 180, 185, 184, 187), (182, 171, 169, 168, 181), (175, 173, 172, 191, 190), (191, 172, 170, 189), (171, 173, 175, 174, 169), (182, 180, 170, 172, 173, 171), (174, 175, 190, 188, 179, 177), (177, 179, 178, 176), (185, 180, 182, 181, 186), (186, 183, 184, 185), (190, 191, 189, 187, 188), (193, 198, 201, 200, 192), (208, 207, 202, 203, 212, 211), (213, 194, 204, 209, 208, 211), (206, 195, 193, 192, 205), (199, 197, 196, 215, 214), (215, 196, 194, 213), (195, 197, 199, 198, 193), (206, 204, 194, 196, 197, 195), (198, 199, 214, 212, 203, 201), (201, 203, 202, 200), (209, 204, 206, 205, 210), (210, 207, 208, 209), (214, 215, 213, 211, 212), (217, 222, 225, 224, 216), (232, 231, 226, 227, 236, 235), (237, 218, 228, 233, 232, 235), (230, 219, 217, 216, 229), (223, 221, 220, 239, 238), (239, 220, 218, 237), (219, 221, 223, 222, 217), (230, 228, 218, 220, 221, 219), (222, 223, 238, 236, 227, 225), (225, 227, 226, 224), (233, 228, 230, 229, 234), (234, 231, 232, 233), (238, 239, 237, 235, 236)])
_uv = me_cube_062.uv_layers.new(name='UVMap')
_uv.uv.foreach_set('vector', [0.5266, 0.0, 0.5266, 0.1738, 0.5186, 0.1855, 0.375, 0.09249, 0.375, 0.0, 0.5219, 0.5, 0.375, 0.357, 0.375, 0.332, 0.5069, 0.2875, 0.5228, 0.3058, 0.5234, 0.5, 0.5388, 0.5139, 0.5396, 0.704, 0.5304, 0.7206, 0.4156, 0.6572, 0.5219, 0.5, 0.5234, 0.5, 0.5228, 0.7793, 0.5756, 0.9599, 0.5266, 1.0, 0.375, 1.0, 0.375, 0.8503, 0.7945, 0.6178, 0.7945, 0.6391, 0.7283, 0.604, 0.7283, 0.5921, 0.7743, 0.5922, 0.5683, 0.1303, 0.5683, 0.1237, 0.4061, 0.06726, 0.4044, 0.1729, 0.4937, 0.7089, 0.5851, 0.6472, 0.5851, 0.6354, 0.4029, 0.6123, 0.4029, 0.7089, 0.3873, 0.1182, 0.4029, 0.1399, 0.421, 0.1437, 0.5886, 0.1145, 0.5877, 0.07289, 0.4896, 0.02674, 0.4685, 0.6342, 0.6119, 0.6257, 0.612, 0.6076, 0.4632, 0.5817, 0.44, 0.5878, 0.4568, 0.629, 0.6002, 0.708, 0.5955, 0.6605, 0.4251, 0.5461, 0.3996, 0.6375, 0.4494, 0.1507, 0.6103, 0.1331, 0.6002, 0.1098, 0.3946, 0.07331, 0.3932, 0.1312, 0.3931, 0.6081, 0.3907, 0.7213, 0.5663, 0.6896, 0.4414, 0.6081, 0.574, 0.6279, 0.5742, 0.6024, 0.414, 0.5438, 0.3854, 0.5436, 0.3838, 0.6516, 0.5266, 0.0, 0.5266, 0.1738, 0.5186, 0.1855, 0.375, 0.09249, 0.375, 0.0, 0.5219, 0.5, 0.375, 0.357, 0.375, 0.332, 0.5069, 0.2875, 0.5228, 0.3058, 0.5234, 0.5, 0.5388, 0.5139, 0.5396, 0.704, 0.5304, 0.7206, 0.4156, 0.6572, 0.5219, 0.5, 0.5234, 0.5, 0.5228, 0.7793, 0.5756, 0.9599, 0.5266, 1.0, 0.375, 1.0, 0.375, 0.8503, 0.7945, 0.6178, 0.7945, 0.6391, 0.7283, 0.604, 0.7283, 0.5921, 0.7743, 0.5922, 0.5683, 0.1303, 0.5683, 0.1237, 0.4061, 0.06726, 0.4044, 0.1729, 0.4937, 0.7089, 0.5851, 0.6472, 0.5851, 0.6354, 0.4029, 0.6123, 0.4029, 0.7089, 0.3873, 0.1182, 0.4029, 0.1399, 0.421, 0.1437, 0.5886, 0.1145, 0.5877, 0.07289, 0.4896, 0.02674, 0.4685, 0.6342, 0.6119, 0.6257, 0.612, 0.6076, 0.4632, 0.5817, 0.44, 0.5878, 0.4568, 0.629, 0.6002, 0.708, 0.5955, 0.6605, 0.4251, 0.5461, 0.3996, 0.6375, 0.4494, 0.1507, 0.6103, 0.1331, 0.6002, 0.1098, 0.3946, 0.07331, 0.3932, 0.1312, 0.3931, 0.6081, 0.3907, 0.7213, 0.5663, 0.6896, 0.4414, 0.6081, 0.574, 0.6279, 0.5742, 0.6024, 0.414, 0.5438, 0.3854, 0.5436, 0.3838, 0.6516, 0.5266, 0.0, 0.5266, 0.1738, 0.5186, 0.1855, 0.375, 0.09249, 0.375, 0.0, 0.5219, 0.5, 0.375, 0.357, 0.375, 0.332, 0.5069, 0.2875, 0.5228, 0.3058, 0.5234, 0.5, 0.5388, 0.5139, 0.5396, 0.704, 0.5304, 0.7206, 0.4156, 0.6572, 0.5219, 0.5, 0.5234, 0.5, 0.5228, 0.7793, 0.5756, 0.9599, 0.5266, 1.0, 0.375, 1.0, 0.375, 0.8503, 0.7945, 0.6178, 0.7945, 0.6391, 0.7283, 0.604, 0.7283, 0.5921, 0.7743, 0.5922, 0.5683, 0.1303, 0.5683, 0.1237, 0.4061, 0.06726, 0.4044, 0.1729, 0.4937, 0.7089, 0.5851, 0.6472, 0.5851, 0.6354, 0.4029, 0.6123, 0.4029, 0.7089, 0.3873, 0.1182, 0.4029, 0.1399, 0.421, 0.1437, 0.5886, 0.1145, 0.5877, 0.07289, 0.4896, 0.02674, 0.4685, 0.6342, 0.6119, 0.6257, 0.612, 0.6076, 0.4632, 0.5817, 0.44, 0.5878, 0.4568, 0.629, 0.6002, 0.708, 0.5955, 0.6605, 0.4251, 0.5461, 0.3996, 0.6375, 0.4494, 0.1507, 0.6103, 0.1331, 0.6002, 0.1098, 0.3946, 0.07331, 0.3932, 0.1312, 0.3931, 0.6081, 0.3907, 0.7213, 0.5663, 0.6896, 0.4414, 0.6081, 0.574, 0.6279, 0.5742, 0.6024, 0.414, 0.5438, 0.3854, 0.5436, 0.3838, 0.6516, 0.5266, 0.0, 0.5266, 0.1738, 0.5186, 0.1855, 0.375, 0.09249, 0.375, 0.0, 0.5219, 0.5, 0.375, 0.357, 0.375, 0.332, 0.5069, 0.2875, 0.5228, 0.3058, 0.5234, 0.5, 0.5388, 0.5139, 0.5396, 0.704, 0.5304, 0.7206, 0.4156, 0.6572, 0.5219, 0.5, 0.5234, 0.5, 0.5228, 0.7793, 0.5756, 0.9599, 0.5266, 1.0, 0.375, 1.0, 0.375, 0.8503, 0.7945, 0.6178, 0.7945, 0.6391, 0.7283, 0.604, 0.7283, 0.5921, 0.7743, 0.5922, 0.5683, 0.1303, 0.5683, 0.1237, 0.4061, 0.06726, 0.4044, 0.1729, 0.4937, 0.7089, 0.5851, 0.6472, 0.5851, 0.6354, 0.4029, 0.6123, 0.4029, 0.7089, 0.3873, 0.1182, 0.4029, 0.1399, 0.421, 0.1437, 0.5886, 0.1145, 0.5877, 0.07289, 0.4896, 0.02674, 0.4685, 0.6342, 0.6119, 0.6257, 0.612, 0.6076, 0.4632, 0.5817, 0.44, 0.5878, 0.4568, 0.629, 0.6002, 0.708, 0.5955, 0.6605, 0.4251, 0.5461, 0.3996, 0.6375, 0.4494, 0.1507, 0.6103, 0.1331, 0.6002, 0.1098, 0.3946, 0.07331, 0.3932, 0.1312, 0.3931, 0.6081, 0.3907, 0.7213, 0.5663, 0.6896, 0.4414, 0.6081, 0.574, 0.6279, 0.5742, 0.6024, 0.414, 0.5438, 0.3854, 0.5436, 0.3838, 0.6516, 0.5266, 0.0, 0.5266, 0.1738, 0.5186, 0.1855, 0.375, 0.09249, 0.375, 0.0, 0.5219, 0.5, 0.375, 0.357, 0.375, 0.332, 0.5069, 0.2875, 0.5228, 0.3058, 0.5234, 0.5, 0.5388, 0.5139, 0.5396, 0.704, 0.5304, 0.7206, 0.4156, 0.6572, 0.5219, 0.5, 0.5234, 0.5, 0.5228, 0.7793, 0.5756, 0.9599, 0.5266, 1.0, 0.375, 1.0, 0.375, 0.8503, 0.7945, 0.6178, 0.7945, 0.6391, 0.7283, 0.604, 0.7283, 0.5921, 0.7743, 0.5922, 0.5683, 0.1303, 0.5683, 0.1237, 0.4061, 0.06726, 0.4044, 0.1729, 0.4937, 0.7089, 0.5851, 0.6472, 0.5851, 0.6354, 0.4029, 0.6123, 0.4029, 0.7089, 0.3873, 0.1182, 0.4029, 0.1399, 0.421, 0.1437, 0.5886, 0.1145, 0.5877, 0.07289, 0.4896, 0.02674, 0.4685, 0.6342, 0.6119, 0.6257, 0.612, 0.6076, 0.4632, 0.5817, 0.44, 0.5878, 0.4568, 0.629, 0.6002, 0.708, 0.5955, 0.6605, 0.4251, 0.5461, 0.3996, 0.6375, 0.4494, 0.1507, 0.6103, 0.1331, 0.6002, 0.1098, 0.3946, 0.07331, 0.3932, 0.1312, 0.3931, 0.6081, 0.3907, 0.7213, 0.5663, 0.6896, 0.4414, 0.6081, 0.574, 0.6279, 0.5742, 0.6024, 0.414, 0.5438, 0.3854, 0.5436, 0.3838, 0.6516, 0.5266, 0.0, 0.5266, 0.1738, 0.5186, 0.1855, 0.375, 0.09249, 0.375, 0.0, 0.5219, 0.5, 0.375, 0.357, 0.375, 0.332, 0.5069, 0.2875, 0.5228, 0.3058, 0.5234, 0.5, 0.5388, 0.5139, 0.5396, 0.704, 0.5304, 0.7206, 0.4156, 0.6572, 0.5219, 0.5, 0.5234, 0.5, 0.5228, 0.7793, 0.5756, 0.9599, 0.5266, 1.0, 0.375, 1.0, 0.375, 0.8503, 0.7945, 0.6178, 0.7945, 0.6391, 0.7283, 0.604, 0.7283, 0.5921, 0.7743, 0.5922, 0.5683, 0.1303, 0.5683, 0.1237, 0.4061, 0.06726, 0.4044, 0.1729, 0.4937, 0.7089, 0.5851, 0.6472, 0.5851, 0.6354, 0.4029, 0.6123, 0.4029, 0.7089, 0.3873, 0.1182, 0.4029, 0.1399, 0.421, 0.1437, 0.5886, 0.1145, 0.5877, 0.07289, 0.4896, 0.02674, 0.4685, 0.6342, 0.6119, 0.6257, 0.612, 0.6076, 0.4632, 0.5817, 0.44, 0.5878, 0.4568, 0.629, 0.6002, 0.708, 0.5955, 0.6605, 0.4251, 0.5461, 0.3996, 0.6375, 0.4494, 0.1507, 0.6103, 0.1331, 0.6002, 0.1098, 0.3946, 0.07331, 0.3932, 0.1312, 0.3931, 0.6081, 0.3907, 0.7213, 0.5663, 0.6896, 0.4414, 0.6081, 0.574, 0.6279, 0.5742, 0.6024, 0.414, 0.5438, 0.3854, 0.5436, 0.3838, 0.6516, 0.5266, 0.0, 0.5266, 0.1738, 0.5186, 0.1855, 0.375, 0.09249, 0.375, 0.0, 0.5219, 0.5, 0.375, 0.357, 0.375, 0.332, 0.5069, 0.2875, 0.5228, 0.3058, 0.5234, 0.5, 0.5388, 0.5139, 0.5396, 0.704, 0.5304, 0.7206, 0.4156, 0.6572, 0.5219, 0.5, 0.5234, 0.5, 0.5228, 0.7793, 0.5756, 0.9599, 0.5266, 1.0, 0.375, 1.0, 0.375, 0.8503, 0.7945, 0.6178, 0.7945, 0.6391, 0.7283, 0.604, 0.7283, 0.5921, 0.7743, 0.5922, 0.5683, 0.1303, 0.5683, 0.1237, 0.4061, 0.06726, 0.4044, 0.1729, 0.4937, 0.7089, 0.5851, 0.6472, 0.5851, 0.6354, 0.4029, 0.6123, 0.4029, 0.7089, 0.3873, 0.1182, 0.4029, 0.1399, 0.421, 0.1437, 0.5886, 0.1145, 0.5877, 0.07289, 0.4896, 0.02674, 0.4685, 0.6342, 0.6119, 0.6257, 0.612, 0.6076, 0.4632, 0.5817, 0.44, 0.5878, 0.4568, 0.629, 0.6002, 0.708, 0.5955, 0.6605, 0.4251, 0.5461, 0.3996, 0.6375, 0.4494, 0.1507, 0.6103, 0.1331, 0.6002, 0.1098, 0.3946, 0.07331, 0.3932, 0.1312, 0.3931, 0.6081, 0.3907, 0.7213, 0.5663, 0.6896, 0.4414, 0.6081, 0.574, 0.6279, 0.5742, 0.6024, 0.414, 0.5438, 0.3854, 0.5436, 0.3838, 0.6516, 0.5266, 0.0, 0.5266, 0.1738, 0.5186, 0.1855, 0.375, 0.09249, 0.375, 0.0, 0.5219, 0.5, 0.375, 0.357, 0.375, 0.332, 0.5069, 0.2875, 0.5228, 0.3058, 0.5234, 0.5, 0.5388, 0.5139, 0.5396, 0.704, 0.5304, 0.7206, 0.4156, 0.6572, 0.5219, 0.5, 0.5234, 0.5, 0.5228, 0.7793, 0.5756, 0.9599, 0.5266, 1.0, 0.375, 1.0, 0.375, 0.8503, 0.7945, 0.6178, 0.7945, 0.6391, 0.7283, 0.604, 0.7283, 0.5921, 0.7743, 0.5922, 0.5683, 0.1303, 0.5683, 0.1237, 0.4061, 0.06726, 0.4044, 0.1729, 0.4937, 0.7089, 0.5851, 0.6472, 0.5851, 0.6354, 0.4029, 0.6123, 0.4029, 0.7089, 0.3873, 0.1182, 0.4029, 0.1399, 0.421, 0.1437, 0.5886, 0.1145, 0.5877, 0.07289, 0.4896, 0.02674, 0.4685, 0.6342, 0.6119, 0.6257, 0.612, 0.6076, 0.4632, 0.5817, 0.44, 0.5878, 0.4568, 0.629, 0.6002, 0.708, 0.5955, 0.6605, 0.4251, 0.5461, 0.3996, 0.6375, 0.4494, 0.1507, 0.6103, 0.1331, 0.6002, 0.1098, 0.3946, 0.07331, 0.3932, 0.1312, 0.3931, 0.6081, 0.3907, 0.7213, 0.5663, 0.6896, 0.4414, 0.6081, 0.574, 0.6279, 0.5742, 0.6024, 0.414, 0.5438, 0.3854, 0.5436, 0.3838, 0.6516, 0.5266, 0.0, 0.5266, 0.1738, 0.5186, 0.1855, 0.375, 0.09249, 0.375, 0.0, 0.5219, 0.5, 0.375, 0.357, 0.375, 0.332, 0.5069, 0.2875, 0.5228, 0.3058, 0.5234, 0.5, 0.5388, 0.5139, 0.5396, 0.704, 0.5304, 0.7206, 0.4156, 0.6572, 0.5219, 0.5, 0.5234, 0.5, 0.5228, 0.7793, 0.5756, 0.9599, 0.5266, 1.0, 0.375, 1.0, 0.375, 0.8503, 0.7945, 0.6178, 0.7945, 0.6391, 0.7283, 0.604, 0.7283, 0.5921, 0.7743, 0.5922, 0.5683, 0.1303, 0.5683, 0.1237, 0.4061, 0.06726, 0.4044, 0.1729, 0.4937, 0.7089, 0.5851, 0.6472, 0.5851, 0.6354, 0.4029, 0.6123, 0.4029, 0.7089, 0.3873, 0.1182, 0.4029, 0.1399, 0.421, 0.1437, 0.5886, 0.1145, 0.5877, 0.07289, 0.4896, 0.02674, 0.4685, 0.6342, 0.6119, 0.6257, 0.612, 0.6076, 0.4632, 0.5817, 0.44, 0.5878, 0.4568, 0.629, 0.6002, 0.708, 0.5955, 0.6605, 0.4251, 0.5461, 0.3996, 0.6375, 0.4494, 0.1507, 0.6103, 0.1331, 0.6002, 0.1098, 0.3946, 0.07331, 0.3932, 0.1312, 0.3931, 0.6081, 0.3907, 0.7213, 0.5663, 0.6896, 0.4414, 0.6081, 0.574, 0.6279, 0.5742, 0.6024, 0.414, 0.5438, 0.3854, 0.5436, 0.3838, 0.6516, 0.5266, 0.0, 0.5266, 0.1738, 0.5186, 0.1855, 0.375, 0.09249, 0.375, 0.0, 0.5219, 0.5, 0.375, 0.357, 0.375, 0.332, 0.5069, 0.2875, 0.5228, 0.3058, 0.5234, 0.5, 0.5388, 0.5139, 0.5396, 0.704, 0.5304, 0.7206, 0.4156, 0.6572, 0.5219, 0.5, 0.5234, 0.5, 0.5228, 0.7793, 0.5756, 0.9599, 0.5266, 1.0, 0.375, 1.0, 0.375, 0.8503, 0.7945, 0.6178, 0.7945, 0.6391, 0.7283, 0.604, 0.7283, 0.5921, 0.7743, 0.5922, 0.5683, 0.1303, 0.5683, 0.1237, 0.4061, 0.06726, 0.4044, 0.1729, 0.4937, 0.7089, 0.5851, 0.6472, 0.5851, 0.6354, 0.4029, 0.6123, 0.4029, 0.7089, 0.3873, 0.1182, 0.4029, 0.1399, 0.421, 0.1437, 0.5886, 0.1145, 0.5877, 0.07289, 0.4896, 0.02674, 0.4685, 0.6342, 0.6119, 0.6257, 0.612, 0.6076, 0.4632, 0.5817, 0.44, 0.5878, 0.4568, 0.629, 0.6002, 0.708, 0.5955, 0.6605, 0.4251, 0.5461, 0.3996, 0.6375, 0.4494, 0.1507, 0.6103, 0.1331, 0.6002, 0.1098, 0.3946, 0.07331, 0.3932, 0.1312, 0.3931, 0.6081, 0.3907, 0.7213, 0.5663, 0.6896, 0.4414, 0.6081, 0.574, 0.6279, 0.5742, 0.6024, 0.414, 0.5438, 0.3854, 0.5436, 0.3838, 0.6516])
me_cube_062.materials.append(mat_mineral)
me_cube_062.use_remesh_fix_poles = True
me_cube_062.use_remesh_preserve_attributes = False
me_cube_062.update()

# ---- objects
ob_mineral_006 = bpy.data.objects.new('Mineral.006', me_cube_030)
ob_mineral_015 = bpy.data.objects.new('Mineral.015', me_cube_039)
ob_mineral_024 = bpy.data.objects.new('Mineral.024', me_cube_048)
ob_mineral_038 = bpy.data.objects.new('Mineral.038', me_cube_062)

# ---- transforms, parenting, visibility, modifiers, constraints
ob_mineral_006.location = (-4.815, -0.2662, -0.3115)
ob_mineral_006.rotation_euler = (0.1023, 0.4378, -1.144)
ob_mineral_006.scale = (0.1068, 0.1035, 0.08853)
ob_mineral_015.location = (-7.08, -0.1911, -0.3588)
ob_mineral_015.rotation_euler = (0.3291, 0.2634, 0.8109)
ob_mineral_015.scale = (0.1046, 0.1052, 0.08883)
ob_mineral_024.location = (-2.202, -0.1911, -0.3588)
ob_mineral_024.rotation_euler = (0.3291, 0.2634, 0.8109)
ob_mineral_024.scale = (0.1046, 0.1052, 0.08883)
ob_mineral_038.location = (-0.1654, -0.4014, -0.202)
ob_mineral_038.rotation_euler = (0.02701, -0.1436, -0.455)
ob_mineral_038.scale = (0.1037, 0.1033, 0.09066)

# ---- collection membership
col_collection.objects.link(ob_mineral_006)
col_collection.objects.link(ob_mineral_015)
col_collection.objects.link(ob_mineral_024)
col_collection.objects.link(ob_mineral_038)

# ---- scene / render settings (as saved in the file)
scene.frame_start = 1; scene.frame_end = 250; scene.frame_set(1)
scene.render.engine = 'BLENDER_EEVEE_NEXT'
scene.cycles.use_denoising = False
scene.cycles.samples = 128
scene.cycles.sampling_pattern = 'TABULATED_SOBOL'
scene.cycles.use_adaptive_sampling = False
scene.cycles.use_light_tree = False
scene.view_settings.view_transform = 'Filmic'
bpy.context.view_layer.update()

# ---- added for rendering (the .blend has no active camera and no usable light): camera, sun
cam_auto = bpy.data.cameras.new('AutoCamera')
cam_auto.lens = 50.0
cam_auto.sensor_width = 36.0
cam_auto.clip_end = 1000.0
ob_auto_camera = bpy.data.objects.new('AutoCamera', cam_auto)
scene.collection.objects.link(ob_auto_camera)
ob_auto_camera.location = (5.78686, -11.499, 7.78872)
ob_auto_camera.rotation_euler = (1.09748, -7.21219e-08, 0.694738)
scene.camera = ob_auto_camera
light_auto_sun = bpy.data.lights.new('AutoSun', 'SUN')
light_auto_sun.energy = 3.0
light_auto_sun.angle = 0.0523599
ob_auto_sun = bpy.data.objects.new('AutoSun', light_auto_sun)
scene.collection.objects.link(ob_auto_sun)
ob_auto_sun.rotation_euler = (0.872665, 0.174533, 0.523599)
bpy.context.view_layer.update()
